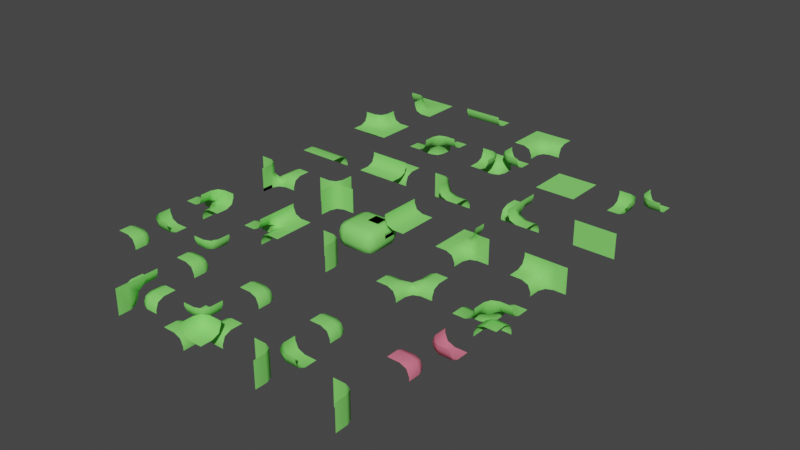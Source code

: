 # Source: chunck-parts.blend  (saved by Blender 2.82.7; exported with 4.5.12 LTS)
import bpy
from mathutils import Matrix  # noqa: F401  (used for matrix-valued properties, if any)

bpy.ops.wm.read_factory_settings(use_empty=True)
scene = bpy.context.scene
scene.name = 'Scene'

# ---- collections
col_collection = bpy.data.collections.new('Collection'); scene.collection.children.link(col_collection)

# ---- materials (node trees are filled in below, after node groups)
mat_green = bpy.data.materials.new('Green')
mat_green.use_transparent_shadow = False
mat_green.diffuse_color = (0.2434, 0.8, 0.1597, 1.0)
mat_red = bpy.data.materials.new('Red')
mat_red.use_transparent_shadow = False
mat_red.diffuse_color = (0.8, 0.1894, 0.2798, 1.0)

# ---- material node trees

# ---- world
world_world = bpy.data.worlds.new('World'); scene.world = world_world
world_world.use_nodes = True; world_world.node_tree.nodes.clear()
_N = world_world.node_tree.nodes; _L = world_world.node_tree.links
n0 = _N.new('ShaderNodeOutputWorld'); n0.name = 'World Output'; n0.location = (300, 300)
n1 = _N.new('ShaderNodeBackground'); n1.name = 'Background'; n1.location = (10, 300)
n1.inputs[0].default_value = (0.05088, 0.05088, 0.05088, 1.0)
_L.new(n1.outputs[0], n0.inputs[0])
n0.is_active_output = True
world_world.color = (0.05088, 0.05088, 0.05088)
world_world.use_sun_shadow = False
world_world.sun_shadow_jitter_overblur = 0.0

# ---- meshes
me_cube = bpy.data.meshes.new('Cube')
me_cube.from_pydata([(-0.35, 0.0, -0.35), (0.0, -0.35, -0.35), (0.35, -0.35, 0.0), (0.35, 0.0, 0.35), (0.0, -0.35, 0.35), (-0.35, -0.35, 0.0), (-0.1025, -0.1025, -0.35), (-4.433e-09, -0.1179, 4.872e-09), (0.1025, -0.35, -0.1025), (0.35, -0.1025, 0.1025), (0.1025, -0.1025, 0.35), (-0.1025, -0.35, 0.1025), (-0.35, -0.1025, -0.1025), (-0.8, -0.35, 0.0), (-0.8, -0.1025, -0.1025), (-0.8, 0.0, -0.35), (0.8, 0.0, 0.35), (0.8, -0.1025, 0.1025), (0.8, -0.35, 0.0), (0.35, -0.8, 0.0), (0.1025, -0.8, -0.1025), (0.0, -0.8, -0.35), (0.8, -0.8, 0.0), (-0.35, -0.8, 0.0), (-0.1025, -0.8, 0.1025), (0.0, -0.8, 0.35), (-0.8, -0.8, 0.0), (0.35, 0.0, 0.48), (0.1025, -0.1025, 0.48), (0.0, -0.35, 0.48), (0.8, 0.0, 0.48), (0.0, -0.8, 0.48), (0.0, -0.35, -0.48), (-0.1025, -0.1025, -0.48), (-0.35, 0.0, -0.48), (-0.8, 0.0, -0.48), (0.0, -0.8, -0.48)], [], [(0, 12, 7, 6), (1, 6, 7, 8), (2, 8, 7, 9), (3, 9, 7, 10), (4, 10, 7, 11), (5, 11, 7, 12), (23, 24, 11, 5), (24, 25, 4, 11), (16, 17, 9, 3), (17, 18, 2, 9), (32, 33, 6, 1), (33, 34, 0, 6), (19, 20, 8, 2), (20, 21, 1, 8), (12, 0, 15, 14), (5, 12, 14, 13), (27, 30, 16, 3), (18, 22, 19, 2), (29, 4, 25, 31), (13, 26, 23, 5), (10, 4, 29, 28), (3, 10, 28, 27), (1, 21, 36, 32), (0, 34, 35, 15)])
me_cube.polygons.foreach_set('use_smooth', [True] * 24)
_uv = me_cube.uv_layers.new(name='UVMap')
_uv.uv.foreach_set('vector', [0.3203, 0.5, 0.3203, 0.5, 0.375, 0.5031, 0.375, 0.5, 0.375, 0.5, 0.375, 0.5, 0.375, 0.5031, 0.375, 0.5, 0.375, 0.5, 0.375, 0.5, 0.375, 0.5031, 0.375, 0.5, 0.4661, 0.5, 0.375, 0.5, 0.375, 0.5031, 0.4661, 0.5, 0.4661, 0.5547, 0.4661, 0.5, 0.375, 0.5031, 0.375, 0.5547, 0.3203, 0.5547, 0.375, 0.5547, 0.375, 0.5031, 0.3203, 0.5, 0.3203, 0.625, 0.375, 0.625, 0.375, 0.5547, 0.3203, 0.5547, 0.375, 0.625, 0.4661, 0.625, 0.4661, 0.5547, 0.375, 0.5547, 0.4661, 0.5, 0.375, 0.5, 0.375, 0.5, 0.4661, 0.5, 0.375, 0.5, 0.375, 0.5, 0.375, 0.5, 0.375, 0.5, 0.375, 0.5, 0.375, 0.5, 0.375, 0.5, 0.375, 0.5, 0.375, 0.5, 0.3203, 0.5, 0.3203, 0.5, 0.375, 0.5, 0.375, 0.5, 0.375, 0.5, 0.375, 0.5, 0.375, 0.5, 0.375, 0.5, 0.375, 0.5, 0.375, 0.5, 0.375, 0.5, 0.3203, 0.5, 0.3203, 0.5, 0.25, 0.5, 0.25, 0.5, 0.3203, 0.5547, 0.3203, 0.5, 0.25, 0.5, 0.25, 0.5547, 0.5, 0.5, 0.5, 0.5, 0.4661, 0.5, 0.4661, 0.5, 0.375, 0.5, 0.375, 0.5, 0.375, 0.5, 0.375, 0.5, 0.5, 0.5547, 0.4661, 0.5547, 0.4661, 0.625, 0.5, 0.625, 0.25, 0.5547, 0.25, 0.625, 0.3203, 0.625, 0.3203, 0.5547, 0.4661, 0.5, 0.4661, 0.5547, 0.5, 0.5547, 0.5, 0.5, 0.4661, 0.5, 0.4661, 0.5, 0.5, 0.5, 0.5, 0.5, 0.375, 0.5, 0.375, 0.5, 0.375, 0.5, 0.375, 0.5, 0.3203, 0.5, 0.3203, 0.5, 0.25, 0.5, 0.25, 0.5])
me_cube.materials.append(mat_green)
me_cube.use_remesh_preserve_volume = False
me_cube.use_remesh_preserve_attributes = False
me_cube.use_mirror_vertex_groups = False
me_cube.update()
me_plane = bpy.data.meshes.new('Plane')
me_plane.from_pydata([(-0.8, -0.8, 0.0), (0.8, -0.8, 0.0), (-0.8, 0.8, 0.0), (0.8, 0.8, 0.0)], [], [(0, 1, 3, 2)])
_uv = me_plane.uv_layers.new(name='UVMap')
_uv.uv.foreach_set('vector', [0.0, 0.0, 1.0, 0.0, 1.0, 1.0, 0.0, 1.0])
me_plane.materials.append(mat_green)
me_plane.use_remesh_fix_poles = True
me_plane.use_remesh_preserve_attributes = False
me_plane.use_mirror_vertex_groups = False
me_plane.update()
me_cube_004 = bpy.data.meshes.new('Cube.004')
me_cube_004.from_pydata([(0.0, -0.35, 0.35), (0.35, -0.35, 0.0), (0.35, 0.35, 0.0), (-0.35, 0.35, 0.0), (-0.35, 0.0, 0.35), (0.1025, -0.35, 0.1025), (2.98e-09, -1.782e-09, 0.0755), (0.35, 0.0, 0.0), (0.0, 0.35, 0.0), (-0.35, 0.1025, 0.1025), (-0.1025, -0.1025, 0.35), (-0.8, 0.0, 0.35), (-0.8, 0.1025, 0.1025), (-0.8, 0.35, 0.0), (0.8, 0.8, 0.0), (-0.8, 0.8, 0.0), (0.0, -0.8, 0.35), (0.1025, -0.8, 0.1025), (0.35, -0.8, 0.0), (0.8, -0.8, 0.0), (-0.35, 0.0, 0.48), (-0.1025, -0.1025, 0.48), (0.0, -0.35, 0.48), (-0.8, 0.0, 0.48), (0.0, -0.8, 0.48)], [], [(0, 5, 6, 10), (1, 7, 6, 5), (2, 8, 6, 7), (3, 9, 6, 8), (4, 10, 6, 9), (11, 4, 9, 12), (12, 9, 3, 13), (14, 2, 7), (14, 7, 1), (14, 3, 8), (14, 8, 2), (13, 3, 14, 15), (1, 18, 19, 14), (5, 17, 18, 1), (0, 16, 17, 5), (4, 11, 23, 20), (16, 0, 22, 24), (10, 21, 22, 0), (4, 20, 21, 10)])
me_cube_004.polygons.foreach_set('use_smooth', [True] * 19)
_uv = me_cube_004.uv_layers.new(name='UVMap')
_uv.uv.foreach_set('vector', [0.625, 0.5547, 0.625, 0.5547, 0.625, 0.5, 0.625, 0.5, 0.625, 0.5547, 0.625, 0.5, 0.625, 0.5, 0.625, 0.5547, 0.625, 0.5, 0.625, 0.5, 0.625, 0.5, 0.625, 0.5, 0.6797, 0.5, 0.6797, 0.5, 0.625, 0.5, 0.625, 0.5, 0.6797, 0.5, 0.625, 0.5, 0.625, 0.5, 0.6797, 0.5, 0.75, 0.5, 0.6797, 0.5, 0.6797, 0.5, 0.75, 0.5, 0.75, 0.5, 0.6797, 0.5, 0.6797, 0.5, 0.75, 0.5, 0.625, 0.5, 0.625, 0.5, 0.625, 0.5, 0.625, 0.5, 0.625, 0.5, 0.625, 0.5547, 0.6797, 0.5, 0.6797, 0.5, 0.625, 0.5, 0.625, 0.5, 0.625, 0.5, 0.625, 0.5, 0.75, 0.5, 0.6797, 0.5, 0.6797, 0.5, 0.75, 0.5, 0.625, 0.5547, 0.625, 0.625, 0.625, 0.625, 0.625, 0.5547, 0.625, 0.5547, 0.625, 0.625, 0.625, 0.625, 0.625, 0.5547, 0.625, 0.5547, 0.625, 0.625, 0.625, 0.625, 0.625, 0.5547, 0.6797, 0.5, 0.75, 0.5, 0.75, 0.5, 0.6797, 0.5, 0.625, 0.625, 0.625, 0.5547, 0.625, 0.5547, 0.625, 0.625, 0.625, 0.5, 0.625, 0.5, 0.625, 0.5547, 0.625, 0.5547, 0.6797, 0.5, 0.6797, 0.5, 0.625, 0.5, 0.625, 0.5])
me_cube_004.materials.append(mat_green)
me_cube_004.use_remesh_preserve_volume = False
me_cube_004.use_remesh_preserve_attributes = False
me_cube_004.use_mirror_vertex_groups = False
me_cube_004.update()
me_cube_005 = bpy.data.meshes.new('Cube.005')
me_cube_005.from_pydata([(0.0, -0.35, -0.35), (-0.35, 0.0, -0.35), (-0.35, -0.35, 0.0), (-0.1025, -0.1025, -0.35), (-0.1479, -0.1479, -0.1479), (-0.35, -0.1025, -0.1025), (-0.1025, -0.35, -0.1025), (-0.8, -0.35, 0.0), (-0.8, -0.1025, -0.1025), (-0.8, 0.0, -0.35), (-0.35, -0.8, 0.0), (-0.1025, -0.8, -0.1025), (0.0, -0.8, -0.35), (-0.8, -0.8, 0.0), (-0.35, 0.0, -0.48), (-0.1025, -0.1025, -0.48), (0.0, -0.35, -0.48), (-0.8, 0.0, -0.48), (0.0, -0.8, -0.48)], [], [(0, 3, 4, 6), (1, 5, 4, 3), (2, 6, 4, 5), (7, 2, 5, 8), (8, 5, 1, 9), (14, 1, 3, 15), (15, 3, 0, 16), (14, 17, 9, 1), (2, 7, 13, 10), (6, 11, 12, 0), (2, 10, 11, 6), (0, 12, 18, 16)])
me_cube_005.polygons.foreach_set('use_smooth', [True] * 12)
_uv = me_cube_005.uv_layers.new(name='UVMap')
_uv.uv.foreach_set('vector', [0.5339, 0.5547, 0.5339, 0.5, 0.6199, 0.5077, 0.625, 0.5547, 0.5456, 0.5, 0.6797, 0.5, 0.6199, 0.5077, 0.5339, 0.5, 0.6797, 0.5547, 0.625, 0.5547, 0.6199, 0.5077, 0.6797, 0.5, 0.75, 0.5547, 0.6797, 0.5547, 0.6797, 0.5, 0.75, 0.5, 0.75, 0.5, 0.6797, 0.5, 0.5456, 0.5, 0.5677, 0.5, 0.5, 0.5, 0.5456, 0.5, 0.5339, 0.5, 0.5, 0.5, 0.5, 0.5, 0.5339, 0.5, 0.5339, 0.5547, 0.5, 0.5547, 0.5, 0.5, 0.5, 0.5, 0.5677, 0.5, 0.5456, 0.5, 0.6797, 0.5547, 0.75, 0.5547, 0.75, 0.625, 0.6797, 0.625, 0.625, 0.5547, 0.625, 0.625, 0.5339, 0.625, 0.5339, 0.5547, 0.6797, 0.5547, 0.6797, 0.625, 0.625, 0.625, 0.625, 0.5547, 0.5339, 0.5547, 0.5339, 0.625, 0.5, 0.625, 0.5, 0.5547])
me_cube_005.materials.append(mat_green)
me_cube_005.use_remesh_preserve_volume = False
me_cube_005.use_remesh_preserve_attributes = False
me_cube_005.use_mirror_vertex_groups = False
me_cube_005.update()
me_cube_001 = bpy.data.meshes.new('Cube.001')
me_cube_001.from_pydata([(0.8, 0.0, 0.35), (0.8, 0.1025, 0.1025), (0.8, 0.35, 0.0), (-0.8, 0.0, 0.35), (-0.8, 0.1025, 0.1025), (-0.8, 0.35, 0.0), (0.8, 0.8, 0.0), (-0.8, 0.8, 0.0), (0.8, 0.0, 0.48), (-0.8, 0.0, 0.48)], [], [(4, 1, 2, 5), (0, 1, 4, 3), (5, 2, 6, 7), (8, 0, 3, 9)])
me_cube_001.polygons.foreach_set('use_smooth', [True] * 4)
_uv = me_cube_001.uv_layers.new(name='UVMap')
_uv.uv.foreach_set('vector', [0.75, 0.5, 0.625, 0.5, 0.625, 0.5, 0.75, 0.5, 0.625, 0.5, 0.625, 0.5, 0.75, 0.5, 0.75, 0.5, 0.75, 0.5, 0.625, 0.5, 0.625, 0.5, 0.75, 0.5, 0.625, 0.5, 0.625, 0.5, 0.75, 0.5, 0.75, 0.5])
me_cube_001.materials.append(mat_green)
me_cube_001.use_remesh_preserve_volume = False
me_cube_001.use_remesh_preserve_attributes = False
me_cube_001.use_mirror_vertex_groups = False
me_cube_001.update()
me_cube_002 = bpy.data.meshes.new('Cube.002')
me_cube_002.from_pydata([(0.8, 0.0, 0.48), (0.8, 0.0, -0.48), (-0.8, 0.0, 0.48), (-0.8, 0.0, -0.48)], [], [(1, 3, 2, 0)])
_uv = me_cube_002.uv_layers.new(name='UVMap')
_uv.uv.foreach_set('vector', [0.0, 0.0, 0.0, 0.0, 0.0, 0.0, 0.0, 0.0])
me_cube_002.materials.append(mat_green)
me_cube_002.use_remesh_preserve_volume = False
me_cube_002.use_remesh_preserve_attributes = False
me_cube_002.use_mirror_vertex_groups = False
me_cube_002.update()
me_cube_009 = bpy.data.meshes.new('Cube.009')
me_cube_009.from_pydata([(0.0, -0.35, -0.35), (0.35, 0.0, -0.35), (0.35, 0.0, 0.35), (0.0, 0.35, 0.35), (-0.35, 0.35, 0.0), (-0.35, -0.35, 0.0), (0.1025, -0.1025, -0.35), (-1.163e-10, 4.317e-09, 7.8e-09), (0.35, 0.0, 1.49e-08), (0.1025, 0.1025, 0.35), (-0.1025, 0.35, 0.1025), (-0.35, 0.0, 0.0), (-0.1025, -0.35, -0.1025), (-0.8, -0.35, 0.0), (-0.8, 0.0, 0.0), (-0.8, 0.35, 0.0), (0.8, 0.0, 0.35), (0.8, 0.0, 0.0), (0.8, 0.0, -0.35), (0.0, 0.8, 0.35), (-0.1025, 0.8, 0.1025), (-0.35, 0.8, 0.0), (-0.8, 0.8, 0.0), (-0.35, -0.8, 0.0), (-0.1025, -0.8, -0.1025), (0.0, -0.8, -0.35), (-0.8, -0.8, 0.0), (0.0, 0.35, 0.48), (0.1025, 0.1025, 0.48), (0.35, 0.0, 0.48), (0.8, 0.0, 0.48), (0.0, 0.8, 0.48), (0.35, 0.0, -0.48), (0.1025, -0.1025, -0.48), (0.0, -0.35, -0.48), (0.8, 0.0, -0.48), (0.0, -0.8, -0.48)], [], [(0, 6, 7, 12), (1, 8, 7, 6), (2, 9, 7, 8), (3, 10, 7, 9), (4, 11, 7, 10), (5, 12, 7, 11), (13, 5, 11, 14), (14, 11, 4, 15), (32, 1, 6, 33), (33, 6, 0, 34), (16, 2, 8, 17), (17, 8, 1, 18), (27, 3, 9, 28), (28, 9, 2, 29), (10, 20, 21, 4), (3, 19, 20, 10), (15, 4, 21, 22), (5, 13, 26, 23), (12, 24, 25, 0), (5, 23, 24, 12), (2, 16, 30, 29), (19, 3, 27, 31), (0, 25, 36, 34), (1, 32, 35, 18)])
me_cube_009.polygons.foreach_set('use_smooth', [True] * 24)
_uv = me_cube_009.uv_layers.new(name='UVMap')
_uv.uv.foreach_set('vector', [0.5339, 0.5547, 0.5339, 0.5, 0.625, 0.5, 0.625, 0.5547, 0.5339, 0.5, 0.625, 0.5, 0.625, 0.5, 0.5339, 0.5, 0.625, 0.5, 0.625, 0.5, 0.625, 0.5, 0.625, 0.5, 0.625, 0.5, 0.625, 0.5, 0.625, 0.5, 0.625, 0.5, 0.6797, 0.5, 0.6797, 0.5, 0.625, 0.5, 0.625, 0.5, 0.6797, 0.5547, 0.625, 0.5547, 0.625, 0.5, 0.6797, 0.5, 0.75, 0.5547, 0.6797, 0.5547, 0.6797, 0.5, 0.75, 0.5, 0.75, 0.5, 0.6797, 0.5, 0.6797, 0.5, 0.75, 0.5, 0.5, 0.5, 0.5339, 0.5, 0.5339, 0.5, 0.5, 0.5, 0.5, 0.5, 0.5339, 0.5, 0.5339, 0.5547, 0.5, 0.5547, 0.625, 0.5, 0.625, 0.5, 0.625, 0.5, 0.625, 0.5, 0.625, 0.5, 0.625, 0.5, 0.5339, 0.5, 0.5339, 0.5, 0.625, 0.5, 0.625, 0.5, 0.625, 0.5, 0.625, 0.5, 0.625, 0.5, 0.625, 0.5, 0.625, 0.5, 0.625, 0.5, 0.625, 0.5, 0.625, 0.5, 0.6797, 0.5, 0.6797, 0.5, 0.625, 0.5, 0.625, 0.5, 0.625, 0.5, 0.625, 0.5, 0.75, 0.5, 0.6797, 0.5, 0.6797, 0.5, 0.75, 0.5, 0.6797, 0.5547, 0.75, 0.5547, 0.75, 0.625, 0.6797, 0.625, 0.625, 0.5547, 0.625, 0.625, 0.5339, 0.625, 0.5339, 0.5547, 0.6797, 0.5547, 0.6797, 0.625, 0.625, 0.625, 0.625, 0.5547, 0.625, 0.5, 0.625, 0.5, 0.625, 0.5, 0.625, 0.5, 0.625, 0.5, 0.625, 0.5, 0.625, 0.5, 0.625, 0.5, 0.5339, 0.5547, 0.5339, 0.625, 0.5, 0.625, 0.5, 0.5547, 0.5339, 0.5, 0.5, 0.5, 0.5, 0.5, 0.5339, 0.5])
me_cube_009.materials.append(mat_green)
me_cube_009.use_remesh_preserve_volume = False
me_cube_009.use_remesh_preserve_attributes = False
me_cube_009.use_mirror_vertex_groups = False
me_cube_009.update()
me_cube_010 = bpy.data.meshes.new('Cube.010')
me_cube_010.from_pydata([(0.0, -0.35, 0.35), (0.35, 0.0, 0.35), (0.35, 0.35, 0.0), (0.0, 0.35, -0.35), (-0.35, 0.0, -0.35), (-0.35, -0.35, 0.0), (0.1025, -0.1025, 0.35), (-1.163e-10, -4.433e-09, -6.325e-09), (0.35, 0.1025, 0.1025), (0.1025, 0.35, -0.1025), (-0.1025, 0.1025, -0.35), (-0.35, -0.1025, -0.1025), (-0.1025, -0.35, 0.1025), (0.35, 0.8, 0.0), (0.1025, 0.8, -0.1025), (0.0, 0.8, -0.35), (-0.35, -0.8, 0.0), (-0.1025, -0.8, 0.1025), (0.0, -0.8, 0.35), (0.8, 0.0, 0.35), (0.8, 0.1025, 0.1025), (0.8, 0.35, 0.0), (0.8, 0.8, 0.0), (-0.8, -0.35, 0.0), (-0.8, -0.1025, -0.1025), (-0.8, 0.0, -0.35), (-0.8, -0.8, 0.0), (-0.35, 0.0, -0.48), (-0.1025, 0.1025, -0.48), (0.0, 0.35, -0.48), (0.0, 0.8, -0.48), (-0.8, 0.0, -0.48), (0.0, -0.35, 0.48), (0.1025, -0.1025, 0.48), (0.35, 0.0, 0.48), (0.0, -0.8, 0.48), (0.8, 0.0, 0.48)], [], [(0, 6, 7, 12), (1, 8, 7, 6), (2, 9, 7, 8), (3, 10, 7, 9), (4, 11, 7, 10), (5, 12, 7, 11), (23, 5, 11, 24), (24, 11, 4, 25), (27, 4, 10, 28), (28, 10, 3, 29), (9, 14, 15, 3), (2, 13, 14, 9), (29, 3, 15, 30), (12, 17, 18, 0), (5, 16, 17, 12), (2, 21, 22, 13), (8, 20, 21, 2), (1, 19, 20, 8), (5, 23, 26, 16), (27, 31, 25, 4), (0, 18, 35, 32), (6, 33, 34, 1), (0, 32, 33, 6), (19, 1, 34, 36)])
me_cube_010.polygons.foreach_set('use_smooth', [True] * 24)
_uv = me_cube_010.uv_layers.new(name='UVMap')
_uv.uv.foreach_set('vector', [0.625, 0.5547, 0.625, 0.5, 0.625, 0.5, 0.625, 0.5547, 0.625, 0.5, 0.625, 0.5, 0.625, 0.5, 0.625, 0.5, 0.625, 0.5, 0.625, 0.5, 0.625, 0.5, 0.625, 0.5, 0.5339, 0.5, 0.5339, 0.5, 0.625, 0.5, 0.625, 0.5, 0.5456, 0.5, 0.6797, 0.5, 0.625, 0.5, 0.5339, 0.5, 0.6797, 0.5547, 0.625, 0.5547, 0.625, 0.5, 0.6797, 0.5, 0.75, 0.5547, 0.6797, 0.5547, 0.6797, 0.5, 0.75, 0.5, 0.75, 0.5, 0.6797, 0.5, 0.5456, 0.5, 0.5677, 0.5, 0.5, 0.5, 0.5456, 0.5, 0.5339, 0.5, 0.5, 0.5, 0.5, 0.5, 0.5339, 0.5, 0.5339, 0.5, 0.5, 0.5, 0.625, 0.5, 0.625, 0.5, 0.5339, 0.5, 0.5339, 0.5, 0.625, 0.5, 0.625, 0.5, 0.625, 0.5, 0.625, 0.5, 0.5, 0.5, 0.5339, 0.5, 0.5339, 0.5, 0.5, 0.5, 0.625, 0.5547, 0.625, 0.625, 0.625, 0.625, 0.625, 0.5547, 0.6797, 0.5547, 0.6797, 0.625, 0.625, 0.625, 0.625, 0.5547, 0.625, 0.5, 0.625, 0.5, 0.625, 0.5, 0.625, 0.5, 0.625, 0.5, 0.625, 0.5, 0.625, 0.5, 0.625, 0.5, 0.625, 0.5, 0.625, 0.5, 0.625, 0.5, 0.625, 0.5, 0.6797, 0.5547, 0.75, 0.5547, 0.75, 0.625, 0.6797, 0.625, 0.5, 0.5, 0.5, 0.5, 0.5677, 0.5, 0.5456, 0.5, 0.625, 0.5547, 0.625, 0.625, 0.625, 0.625, 0.625, 0.5547, 0.625, 0.5, 0.625, 0.5, 0.625, 0.5, 0.625, 0.5, 0.625, 0.5547, 0.625, 0.5547, 0.625, 0.5, 0.625, 0.5, 0.625, 0.5, 0.625, 0.5, 0.625, 0.5, 0.625, 0.5])
me_cube_010.materials.append(mat_green)
me_cube_010.use_remesh_preserve_volume = False
me_cube_010.use_remesh_preserve_attributes = False
me_cube_010.use_mirror_vertex_groups = False
me_cube_010.update()
me_cube_012 = bpy.data.meshes.new('Cube.012')
me_cube_012.from_pydata([(0.0, -0.35, 0.35), (0.35, -0.35, 0.0), (0.35, 0.0, -0.35), (-0.35, 0.0, -0.35), (-0.35, 0.0, 0.35), (0.1025, -0.35, 0.1025), (2.98e-09, -0.0755, 3.725e-09), (0.35, -0.1025, -0.1025), (0.0, 0.0, -0.35), (-0.35, 0.0, 1.49e-08), (-0.1025, -0.1025, 0.35), (0.0, -0.8, 0.35), (0.1025, -0.8, 0.1025), (0.35, -0.8, 0.0), (-0.35, 0.0, 0.48), (-0.1025, -0.1025, 0.48), (0.0, -0.35, 0.48), (0.0, -0.8, 0.48), (-0.8, 0.0, -0.4807), (0.8, -0.35, 0.0), (0.8, -0.1025, -0.1025), (0.8, 0.0, -0.35), (0.8, -0.8, 0.0), (0.8, 0.0, -0.4807), (-0.8, 0.0, 0.48)], [], [(0, 5, 6, 10), (1, 7, 6, 5), (2, 8, 6, 7), (3, 9, 6, 8), (4, 10, 6, 9), (18, 4, 9), (18, 9, 3), (18, 3, 8), (18, 8, 2), (5, 12, 13, 1), (0, 11, 12, 5), (11, 0, 16, 17), (10, 15, 16, 0), (4, 14, 15, 10), (1, 13, 22, 19), (7, 20, 21, 2), (1, 19, 20, 7), (18, 2, 21, 23), (4, 18, 24, 14)])
me_cube_012.polygons.foreach_set('use_smooth', [True] * 19)
_uv = me_cube_012.uv_layers.new(name='UVMap')
_uv.uv.foreach_set('vector', [0.625, 0.5547, 0.625, 0.5547, 0.625, 0.5024, 0.625, 0.5, 0.625, 0.5547, 0.625, 0.5, 0.625, 0.5024, 0.625, 0.5547, 0.5339, 0.5, 0.5339, 0.5, 0.625, 0.5024, 0.625, 0.5, 0.5456, 0.5, 0.6797, 0.5, 0.625, 0.5024, 0.5339, 0.5, 0.6797, 0.5, 0.625, 0.5, 0.625, 0.5024, 0.6797, 0.5, 0.75, 0.5, 0.6797, 0.5, 0.6797, 0.5, 0.75, 0.5, 0.6797, 0.5, 0.5456, 0.5, 0.4997, 0.5, 0.5456, 0.5, 0.5339, 0.5, 0.4998, 0.5, 0.5339, 0.5, 0.5339, 0.5, 0.625, 0.5547, 0.625, 0.625, 0.625, 0.625, 0.625, 0.5547, 0.625, 0.5547, 0.625, 0.625, 0.625, 0.625, 0.625, 0.5547, 0.625, 0.625, 0.625, 0.5547, 0.625, 0.5547, 0.625, 0.625, 0.625, 0.5, 0.625, 0.5, 0.625, 0.5547, 0.625, 0.5547, 0.6797, 0.5, 0.6797, 0.5, 0.625, 0.5, 0.625, 0.5, 0.625, 0.5547, 0.625, 0.625, 0.625, 0.625, 0.625, 0.5547, 0.625, 0.5, 0.625, 0.5, 0.5339, 0.5, 0.5339, 0.5, 0.625, 0.5547, 0.625, 0.5547, 0.625, 0.5, 0.625, 0.5, 0.4998, 0.5, 0.5339, 0.5, 0.5339, 0.5, 0.4998, 0.5, 0.6797, 0.5, 0.75, 0.5, 0.75, 0.5, 0.6797, 0.5])
me_cube_012.materials.append(mat_green)
me_cube_012.use_remesh_preserve_volume = False
me_cube_012.use_remesh_preserve_attributes = False
me_cube_012.use_mirror_vertex_groups = False
me_cube_012.update()
me_cube_017 = bpy.data.meshes.new('Cube.017')
me_cube_017.from_pydata([(-0.35, 0.0, 0.48), (-0.1025, -0.1025, 0.48), (0.0, -0.35, 0.48), (-0.8, 0.0, 0.48), (-0.35, 0.0, -0.48), (-0.1025, -0.1025, -0.48), (0.0, -0.35, -0.48), (-0.8, 0.0, -0.48), (0.0, -0.8, 0.48), (0.0, -0.8, -0.48)], [], [(1, 2, 6, 5), (4, 0, 1, 5), (7, 3, 0, 4), (9, 6, 2, 8)])
me_cube_017.polygons.foreach_set('use_smooth', [True] * 4)
_uv = me_cube_017.uv_layers.new(name='UVMap')
_uv.uv.foreach_set('vector', [0.625, 0.5, 0.625, 0.5547, 0.5, 0.5547, 0.5, 0.5, 0.5, 0.5, 0.6797, 0.5, 0.625, 0.5, 0.5, 0.5, 0.5, 0.5, 0.75, 0.5, 0.6797, 0.5, 0.5, 0.5, 0.5, 0.625, 0.5, 0.5547, 0.625, 0.5547, 0.625, 0.625])
me_cube_017.materials.append(mat_green)
me_cube_017.use_remesh_preserve_volume = False
me_cube_017.use_remesh_preserve_attributes = False
me_cube_017.use_mirror_vertex_groups = False
me_cube_017.update()
me_cube_019 = bpy.data.meshes.new('Cube.019')
me_cube_019.from_pydata([(-0.35, 0.0, 0.48), (-0.1025, -0.1025, 0.48), (0.0, -0.35, 0.48), (-0.8, 0.0, 0.48), (0.0, -0.8, 0.48), (0.0, -0.8, -0.48), (-3.06e-08, 0.35, -0.35), (0.1025, 0.1025, -0.35), (0.1479, 0.1479, -0.1479), (0.1025, 0.35, -0.1025), (0.8, 0.35, 0.0), (0.35, 0.8, 0.0), (0.1025, 0.8, -0.1025), (0.8, 0.8, 0.0), (0.35, 3.06e-08, -0.48), (0.1025, 0.1025, -0.48), (-3.06e-08, 0.35, -0.48), (-6.994e-08, 0.8, -0.48), (0.35, 0.35, 0.0), (0.35, 0.0, -0.35), (0.0, -0.35, -0.35), (0.035, 0.035, -0.1495), (0.35, 0.1025, -0.1025), (0.1025, -0.1025, -0.35), (0.8, 0.0, -0.35), (0.8, 0.1025, -0.1025), (0.0, -0.8, -0.35), (0.1025, -0.1025, -0.48), (0.0, -0.35, -0.48), (0.8, 0.0, -0.48), (-0.35, -3.06e-08, -0.35), (-0.1025, 0.1025, -0.35), (-0.8, -6.994e-08, -0.35), (-6.994e-08, 0.8, -0.35), (-0.35, -3.06e-08, -0.48), (-0.1025, 0.1025, -0.48), (-0.8, -6.994e-08, -0.48), (-0.35, 0.0, -0.0007503), (-0.8, 0.0, -0.0007504), (-0.1034, -0.1034, 0.04075), (0.0, -0.35, -0.0007504), (0.0, -0.8, -0.0007504)], [], [(37, 39, 21, 31), (37, 0, 1, 39), (38, 3, 0, 37), (41, 40, 2, 4), (6, 7, 8, 9), (19, 22, 8, 7), (18, 9, 8, 22), (10, 18, 22, 25), (14, 19, 7, 15), (15, 7, 6, 16), (14, 29, 24, 19), (18, 10, 13, 11), (9, 12, 33, 6), (18, 11, 12, 9), (6, 33, 17, 16), (6, 31, 21, 9), (18, 9, 21, 22), (19, 22, 21, 23), (40, 20, 23), (24, 25, 22, 19), (31, 30, 37), (23, 20, 28, 27), (19, 23, 27, 14), (26, 5, 28, 20), (30, 34, 36, 32), (31, 6, 16, 35), (30, 31, 35, 34), (5, 28, 40, 41), (30, 32, 38, 37), (39, 40, 23, 21), (1, 2, 40, 39)])
me_cube_019.polygons.foreach_set('use_smooth', [True] * 31)
_uv = me_cube_019.uv_layers.new(name='UVMap')
_uv.uv.foreach_set('vector', [0.5897, 0.5, 0.5624, 0.5, 0.375, 0.5, 0.375, 0.5, 0.5897, 0.5, 0.6797, 0.5, 0.625, 0.5, 0.5624, 0.5, 0.6248, 0.5, 0.75, 0.5, 0.6797, 0.5, 0.5897, 0.5, 0.5624, 0.625, 0.5624, 0.5547, 0.625, 0.5547, 0.625, 0.625, 0.5339, 0.5547, 0.5339, 0.5, 0.6199, 0.5077, 0.625, 0.5547, 0.5456, 0.5, 0.6797, 0.5, 0.6199, 0.5077, 0.5339, 0.5, 0.6797, 0.5547, 0.625, 0.5547, 0.6199, 0.5077, 0.6797, 0.5, 0.75, 0.5547, 0.6797, 0.5547, 0.6797, 0.5, 0.75, 0.5, 0.5, 0.5, 0.5456, 0.5, 0.5339, 0.5, 0.5, 0.5, 0.5, 0.5, 0.5339, 0.5, 0.5339, 0.5547, 0.5, 0.5547, 0.5, 0.5, 0.5, 0.5, 0.5677, 0.5, 0.5456, 0.5, 0.6797, 0.5547, 0.75, 0.5547, 0.75, 0.625, 0.6797, 0.625, 0.625, 0.5547, 0.625, 0.625, 0.5339, 0.625, 0.5339, 0.5547, 0.6797, 0.5547, 0.6797, 0.625, 0.625, 0.625, 0.625, 0.5547, 0.5339, 0.5547, 0.5339, 0.625, 0.5, 0.625, 0.5, 0.5547, 0.375, 0.5, 0.375, 0.5, 0.375, 0.5, 0.375, 0.5, 0.375, 0.5, 0.375, 0.5, 0.375, 0.5, 0.375, 0.5, 0.375, 0.5, 0.375, 0.5, 0.375, 0.5, 0.375, 0.5, 0.5624, 0.5547, 0.375, 0.5547, 0.375, 0.5, 0.375, 0.5, 0.375, 0.5, 0.375, 0.5, 0.375, 0.5, 0.375, 0.5, 0.375, 0.5, 0.5897, 0.5, 0.375, 0.5, 0.375, 0.5547, 0.375, 0.5547, 0.375, 0.5, 0.375, 0.5, 0.375, 0.5, 0.375, 0.5, 0.375, 0.5, 0.375, 0.625, 0.375, 0.625, 0.375, 0.5547, 0.375, 0.5547, 0.375, 0.5, 0.375, 0.5, 0.375, 0.5, 0.375, 0.5, 0.375, 0.5, 0.375, 0.5547, 0.375, 0.5547, 0.375, 0.5, 0.375, 0.5, 0.375, 0.5, 0.375, 0.5, 0.375, 0.5, 0.5, 0.625, 0.5, 0.5547, 0.5624, 0.5547, 0.5624, 0.625, 0.375, 0.5, 0.375, 0.5, 0.6248, 0.5, 0.5897, 0.5, 0.5624, 0.5, 0.5624, 0.5547, 0.375, 0.5, 0.375, 0.5, 0.625, 0.5, 0.625, 0.5547, 0.5624, 0.5547, 0.5624, 0.5])
me_cube_019.materials.append(mat_green)
me_cube_019.use_remesh_preserve_volume = False
me_cube_019.use_remesh_preserve_attributes = False
me_cube_019.use_mirror_vertex_groups = False
me_cube_019.update()
me_cube_006 = bpy.data.meshes.new('Cube.006')
me_cube_006.from_pydata([(0.35, -0.35, 0.0), (0.35, 0.35, 0.0), (0.0, 0.35, 0.35), (-0.35, 0.0, 0.35), (-0.35, -0.35, 0.0), (0.35, 0.0, 0.0), (0.0, 0.0, 0.0755), (0.1025, 0.35, 0.1025), (-0.1025, 0.1025, 0.35), (-0.35, -0.1025, 0.1025), (0.0, -0.35, 0.0), (-0.35, 0.35, 0.0), (0.0, 0.35, -0.35), (-0.35, 0.0, -0.35), (-0.1025, 0.35, -0.1025), (-0.1479, 0.1479, -0.1479), (-0.1025, 0.1025, -0.35), (-0.35, 0.1025, -0.1025), (-0.8, 0.0, -0.35), (-0.8, 0.1025, -0.1025), (-0.8, 0.35, 0.0), (-0.35, 0.8, 0.0), (-0.1025, 0.8, -0.1025), (0.0, 0.8, -0.35), (-0.8, 0.8, 0.0), (0.0, 0.35, -0.48), (-0.1025, 0.1025, -0.48), (-0.35, 0.0, -0.48), (-0.8, 0.0, -0.48), (0.0, 0.8, -0.48), (-0.8, -0.35, 0.0), (-0.8, -0.1025, 0.1025), (-0.8, 0.0, 0.35), (0.35, 0.8, 0.0), (0.1025, 0.8, 0.1025), (0.0, 0.8, 0.35), (0.8111, -0.35, 0.0), (0.8111, 0.0, 0.0), (0.8111, 0.35, 0.0), (0.8111, 0.8, 0.0), (-0.35, -0.8, 0.0), (0.0, -0.8, 0.0), (0.35, -0.8, 0.0), (-0.8, -0.8, 0.0), (0.8111, -0.8, 0.0), (-0.35, 0.0, 0.48), (-0.1025, 0.1025, 0.48), (0.0, 0.35, 0.48), (-0.8, 0.0, 0.48), (0.0, 0.8, 0.48)], [], [(0, 5, 6, 10), (1, 7, 6, 5), (2, 8, 6, 7), (3, 9, 6, 8), (4, 10, 6, 9), (11, 14, 15, 17), (12, 16, 15, 14), (13, 17, 15, 16), (30, 4, 9, 31), (31, 9, 3, 32), (45, 3, 8, 46), (46, 8, 2, 47), (17, 19, 20, 11), (13, 18, 19, 17), (11, 20, 24, 21), (14, 22, 23, 12), (11, 21, 22, 14), (25, 12, 23, 29), (13, 27, 28, 18), (16, 26, 27, 13), (12, 25, 26, 16), (45, 48, 32, 3), (7, 34, 35, 2), (1, 33, 34, 7), (47, 2, 35, 49), (1, 38, 39, 33), (5, 37, 38, 1), (0, 36, 37, 5), (0, 42, 44, 36), (4, 30, 43, 40), (10, 41, 42, 0), (4, 40, 41, 10)])
me_cube_006.polygons.foreach_set('use_smooth', [True] * 32)
_uv = me_cube_006.uv_layers.new(name='UVMap')
_uv.uv.foreach_set('vector', [0.625, 0.5547, 0.625, 0.5, 0.6211, 0.5, 0.625, 0.5547, 0.625, 0.5, 0.625, 0.5, 0.6211, 0.5, 0.625, 0.5, 0.5339, 0.5, 0.5339, 0.5, 0.6211, 0.5, 0.625, 0.5, 0.5456, 0.5, 0.6797, 0.5, 0.6211, 0.5, 0.5339, 0.5, 0.6797, 0.5547, 0.625, 0.5547, 0.6211, 0.5, 0.6797, 0.5, 0.3203, 0.5, 0.375, 0.5, 0.3801, 0.5, 0.3203, 0.5, 0.4661, 0.5, 0.4661, 0.5, 0.3801, 0.5, 0.375, 0.5, 0.4544, 0.5, 0.3203, 0.5, 0.3801, 0.5, 0.4661, 0.5, 0.748, 0.5547, 0.6797, 0.5547, 0.6797, 0.5, 0.748, 0.5, 0.748, 0.5, 0.6797, 0.5, 0.5456, 0.5, 0.5671, 0.5, 0.5, 0.5, 0.5456, 0.5, 0.5339, 0.5, 0.5, 0.5, 0.5, 0.5, 0.5339, 0.5, 0.5339, 0.5, 0.5, 0.5, 0.3203, 0.5, 0.25, 0.5, 0.25, 0.5, 0.3203, 0.5, 0.4544, 0.5, 0.4323, 0.5, 0.25, 0.5, 0.3203, 0.5, 0.3203, 0.5, 0.25, 0.5, 0.25, 0.5, 0.3203, 0.5, 0.375, 0.5, 0.375, 0.5, 0.4661, 0.5, 0.4661, 0.5, 0.3203, 0.5, 0.3203, 0.5, 0.375, 0.5, 0.375, 0.5, 0.5, 0.5, 0.4661, 0.5, 0.4661, 0.5, 0.5, 0.5, 0.4544, 0.5, 0.5, 0.5, 0.5, 0.5, 0.4323, 0.5, 0.4661, 0.5, 0.5, 0.5, 0.5, 0.5, 0.4544, 0.5, 0.4661, 0.5, 0.5, 0.5, 0.5, 0.5, 0.4661, 0.5, 0.5, 0.5, 0.5, 0.5, 0.5671, 0.5, 0.5456, 0.5, 0.625, 0.5, 0.625, 0.5, 0.5339, 0.5, 0.5339, 0.5, 0.625, 0.5, 0.625, 0.5, 0.625, 0.5, 0.625, 0.5, 0.5, 0.5, 0.5339, 0.5, 0.5339, 0.5, 0.5, 0.5, 0.625, 0.5, 0.625, 0.5, 0.625, 0.5, 0.625, 0.5, 0.625, 0.5, 0.625, 0.5, 0.625, 0.5, 0.625, 0.5, 0.625, 0.5547, 0.625, 0.5547, 0.625, 0.5, 0.625, 0.5, 0.625, 0.5547, 0.625, 0.625, 0.625, 0.625, 0.625, 0.5547, 0.6797, 0.5547, 0.748, 0.5547, 0.748, 0.625, 0.6797, 0.625, 0.625, 0.5547, 0.625, 0.625, 0.625, 0.625, 0.625, 0.5547, 0.6797, 0.5547, 0.6797, 0.625, 0.625, 0.625, 0.625, 0.5547])
me_cube_006.materials.append(mat_green)
me_cube_006.use_remesh_preserve_volume = False
me_cube_006.use_remesh_preserve_attributes = False
me_cube_006.use_mirror_vertex_groups = False
me_cube_006.update()
me_cube_008 = bpy.data.meshes.new('Cube.008')
me_cube_008.from_pydata([(0.0, -0.35, -0.35), (-0.35, 0.0, -0.35), (-0.35, -0.35, 0.0), (-0.1025, -0.1025, -0.35), (-0.1479, -0.1479, -0.1479), (-0.35, -0.1025, -0.1025), (-0.1025, -0.35, -0.1025), (-0.8, -0.35, 0.0), (-0.8, -0.1025, -0.1025), (-0.8, 0.0, -0.35), (-0.35, -0.8, 0.0), (-0.1025, -0.8, -0.1025), (0.0, -0.8, -0.35), (-0.8, -0.8, 0.0), (-0.35, 0.0, -0.48), (-0.1025, -0.1025, -0.48), (0.0, -0.35, -0.48), (-0.8, 0.0, -0.48), (0.0, -0.8, -0.48), (-3.06e-08, 0.35, 0.35), (0.35, 3.06e-08, 0.35), (0.35, 0.35, 0.0), (0.1025, 0.1025, 0.35), (0.1479, 0.1479, 0.1479), (0.35, 0.1025, 0.1025), (0.1025, 0.35, 0.1025), (0.8, 0.35, 0.0), (0.8, 0.1025, 0.1025), (0.8, 6.994e-08, 0.35), (0.35, 0.8, 0.0), (0.1025, 0.8, 0.1025), (-6.994e-08, 0.8, 0.35), (0.8, 0.8, 0.0), (0.35, 3.06e-08, 0.48), (0.1025, 0.1025, 0.48), (-3.06e-08, 0.35, 0.48), (0.8, 6.994e-08, 0.48), (-6.994e-08, 0.8, 0.48)], [], [(0, 3, 4, 6), (1, 5, 4, 3), (2, 6, 4, 5), (7, 2, 5, 8), (8, 5, 1, 9), (14, 1, 3, 15), (15, 3, 0, 16), (14, 17, 9, 1), (2, 7, 13, 10), (6, 11, 12, 0), (2, 10, 11, 6), (0, 12, 18, 16), (19, 25, 23, 22), (20, 22, 23, 24), (21, 24, 23, 25), (26, 27, 24, 21), (27, 28, 20, 24), (33, 34, 22, 20), (34, 35, 19, 22), (33, 20, 28, 36), (21, 29, 32, 26), (25, 19, 31, 30), (21, 25, 30, 29), (19, 35, 37, 31)])
me_cube_008.polygons.foreach_set('use_smooth', [True] * 24)
_uv = me_cube_008.uv_layers.new(name='UVMap')
_uv.uv.foreach_set('vector', [0.5339, 0.5547, 0.5339, 0.5, 0.6199, 0.5077, 0.625, 0.5547, 0.5456, 0.5, 0.6797, 0.5, 0.6199, 0.5077, 0.5339, 0.5, 0.6797, 0.5547, 0.625, 0.5547, 0.6199, 0.5077, 0.6797, 0.5, 0.75, 0.5547, 0.6797, 0.5547, 0.6797, 0.5, 0.75, 0.5, 0.75, 0.5, 0.6797, 0.5, 0.5456, 0.5, 0.5677, 0.5, 0.5, 0.5, 0.5456, 0.5, 0.5339, 0.5, 0.5, 0.5, 0.5, 0.5, 0.5339, 0.5, 0.5339, 0.5547, 0.5, 0.5547, 0.5, 0.5, 0.5, 0.5, 0.5677, 0.5, 0.5456, 0.5, 0.6797, 0.5547, 0.75, 0.5547, 0.75, 0.625, 0.6797, 0.625, 0.625, 0.5547, 0.625, 0.625, 0.5339, 0.625, 0.5339, 0.5547, 0.6797, 0.5547, 0.6797, 0.625, 0.625, 0.625, 0.625, 0.5547, 0.5339, 0.5547, 0.5339, 0.625, 0.5, 0.625, 0.5, 0.5547, 0.5339, 0.5547, 0.625, 0.5547, 0.6199, 0.5077, 0.5339, 0.5, 0.5456, 0.5, 0.5339, 0.5, 0.6199, 0.5077, 0.6797, 0.5, 0.6797, 0.5547, 0.6797, 0.5, 0.6199, 0.5077, 0.625, 0.5547, 0.75, 0.5547, 0.75, 0.5, 0.6797, 0.5, 0.6797, 0.5547, 0.75, 0.5, 0.5677, 0.5, 0.5456, 0.5, 0.6797, 0.5, 0.5, 0.5, 0.5, 0.5, 0.5339, 0.5, 0.5456, 0.5, 0.5, 0.5, 0.5, 0.5547, 0.5339, 0.5547, 0.5339, 0.5, 0.5, 0.5, 0.5456, 0.5, 0.5677, 0.5, 0.5, 0.5, 0.6797, 0.5547, 0.6797, 0.625, 0.75, 0.625, 0.75, 0.5547, 0.625, 0.5547, 0.5339, 0.5547, 0.5339, 0.625, 0.625, 0.625, 0.6797, 0.5547, 0.625, 0.5547, 0.625, 0.625, 0.6797, 0.625, 0.5339, 0.5547, 0.5, 0.5547, 0.5, 0.625, 0.5339, 0.625])
me_cube_008.materials.append(mat_red)
me_cube_008.use_remesh_preserve_volume = False
me_cube_008.use_remesh_preserve_attributes = False
me_cube_008.use_mirror_vertex_groups = False
me_cube_008.update()
me_cube_011 = bpy.data.meshes.new('Cube.011')
me_cube_011.from_pydata([(0.0, -0.35, 0.35), (0.35, -0.35, 0.0), (0.35, 0.0, -0.35), (-0.35, 0.0, -0.35), (-0.35, 0.35, 0.0), (0.0, 0.35, 0.35), (0.1025, -0.35, 0.1025), (2.263e-09, 4.967e-09, 1.242e-09), (0.35, -0.1025, -0.1025), (0.0, 0.0, -0.35), (-0.35, 0.1025, -0.1025), (-0.1025, 0.35, 0.1025), (0.0, 0.0, 0.35), (0.0, -0.8, 0.35), (0.1025, -0.8, 0.1025), (0.35, -0.8, 0.0), (0.0, 0.8, 0.35), (-0.1025, 0.8, 0.1025), (-0.35, 0.8, 0.0), (0.0, 0.35, 0.48), (0.0, 0.0, 0.48), (0.0, -0.35, 0.48), (0.0, -0.8, 0.48), (0.0, 0.8, 0.48), (-0.35, 0.0, -0.48), (0.0, 0.0, -0.48), (0.35, 0.0, -0.48), (-0.8, 0.35, 0.0), (-0.8, 0.1025, -0.1025), (-0.8, 0.0, -0.35), (-0.8, 0.8, 0.0), (-0.8, 0.0, -0.48), (0.8, -0.35, 0.0), (0.8, -0.1025, -0.1025), (0.8, 0.0, -0.35), (0.8, -0.8, 0.0), (0.8, 0.0, -0.48)], [], [(0, 6, 7, 12), (1, 8, 7, 6), (2, 9, 7, 8), (3, 10, 7, 9), (4, 11, 7, 10), (5, 12, 7, 11), (27, 4, 10, 28), (28, 10, 3, 29), (24, 3, 9, 25), (25, 9, 2, 26), (16, 5, 11, 17), (17, 11, 4, 18), (6, 14, 15, 1), (0, 13, 14, 6), (19, 5, 16, 23), (13, 0, 21, 22), (12, 20, 21, 0), (5, 19, 20, 12), (4, 27, 30, 18), (24, 31, 29, 3), (1, 15, 35, 32), (8, 33, 34, 2), (1, 32, 33, 8), (26, 2, 34, 36)])
me_cube_011.polygons.foreach_set('use_smooth', [True] * 24)
_uv = me_cube_011.uv_layers.new(name='UVMap')
_uv.uv.foreach_set('vector', [0.625, 0.5547, 0.625, 0.5547, 0.625, 0.5, 0.625, 0.5, 0.625, 0.5547, 0.625, 0.5, 0.625, 0.5, 0.625, 0.5547, 0.5339, 0.5, 0.5339, 0.5, 0.625, 0.5, 0.625, 0.5, 0.5456, 0.5, 0.6797, 0.5, 0.625, 0.5, 0.5339, 0.5, 0.6797, 0.5, 0.625, 0.5, 0.625, 0.5, 0.6797, 0.5, 0.625, 0.5, 0.625, 0.5, 0.625, 0.5, 0.625, 0.5, 0.75, 0.5, 0.6797, 0.5, 0.6797, 0.5, 0.75, 0.5, 0.75, 0.5, 0.6797, 0.5, 0.5456, 0.5, 0.5677, 0.5, 0.5, 0.5, 0.5456, 0.5, 0.5339, 0.5, 0.5, 0.5, 0.5, 0.5, 0.5339, 0.5, 0.5339, 0.5, 0.5, 0.5, 0.625, 0.5, 0.625, 0.5, 0.625, 0.5, 0.625, 0.5, 0.625, 0.5, 0.625, 0.5, 0.6797, 0.5, 0.6797, 0.5, 0.625, 0.5547, 0.625, 0.625, 0.625, 0.625, 0.625, 0.5547, 0.625, 0.5547, 0.625, 0.625, 0.625, 0.625, 0.625, 0.5547, 0.625, 0.5, 0.625, 0.5, 0.625, 0.5, 0.625, 0.5, 0.625, 0.625, 0.625, 0.5547, 0.625, 0.5547, 0.625, 0.625, 0.625, 0.5, 0.625, 0.5, 0.625, 0.5547, 0.625, 0.5547, 0.625, 0.5, 0.625, 0.5, 0.625, 0.5, 0.625, 0.5, 0.6797, 0.5, 0.75, 0.5, 0.75, 0.5, 0.6797, 0.5, 0.5, 0.5, 0.5, 0.5, 0.5677, 0.5, 0.5456, 0.5, 0.625, 0.5547, 0.625, 0.625, 0.625, 0.625, 0.625, 0.5547, 0.625, 0.5, 0.625, 0.5, 0.5339, 0.5, 0.5339, 0.5, 0.625, 0.5547, 0.625, 0.5547, 0.625, 0.5, 0.625, 0.5, 0.5, 0.5, 0.5339, 0.5, 0.5339, 0.5, 0.5, 0.5])
me_cube_011.materials.append(mat_green)
me_cube_011.use_remesh_preserve_volume = False
me_cube_011.use_remesh_preserve_attributes = False
me_cube_011.use_mirror_vertex_groups = False
me_cube_011.update()
me_cube_018 = bpy.data.meshes.new('Cube.018')
me_cube_018.from_pydata([(0.35, 0.35, 0.0), (0.35, 0.0, -0.35), (0.0, -0.35, -0.35), (-0.35, -0.35, 0.0), (-4.433e-09, -1.163e-10, -0.1179), (0.1025, 0.35, -0.1025), (0.35, 0.1025, -0.1025), (0.1025, -0.1025, -0.35), (-0.1025, -0.35, -0.1025), (-0.35, -0.1025, -0.1025), (-0.8, -0.35, 0.0), (-0.8, -0.1025, -0.1025), (0.8, 0.0, -0.35), (0.8, 0.1025, -0.1025), (0.8, 0.35, 0.0), (-0.35, -0.8, 0.0), (-0.1025, -0.8, -0.1025), (0.0, -0.8, -0.35), (-0.8, -0.8, 0.0), (0.35, 0.8, 0.0), (0.1025, 0.8, -0.1025), (0.8, 0.8, 0.0), (0.35, 0.0, -0.48), (0.1025, -0.1025, -0.48), (0.0, -0.35, -0.48), (0.8, 0.0, -0.48), (0.0, -0.8, -0.48), (-0.35, -3.06e-08, -0.35), (-3.06e-08, 0.35, -0.35), (-0.1025, 0.1025, -0.35), (-0.8, -6.994e-08, -0.35), (-6.994e-08, 0.8, -0.35), (-0.35, -3.06e-08, -0.48), (-0.1025, 0.1025, -0.48), (-3.06e-08, 0.35, -0.48), (-0.8, -6.994e-08, -0.48), (-6.994e-08, 0.8, -0.48)], [], [(27, 9, 4, 29), (28, 29, 4, 5), (0, 5, 4, 6), (1, 6, 4, 7), (2, 7, 4, 8), (3, 8, 4, 9), (15, 16, 8, 3), (16, 17, 2, 8), (12, 13, 6, 1), (13, 14, 0, 6), (19, 20, 5, 0), (20, 31, 28, 5), (9, 27, 30, 11), (3, 9, 11, 10), (10, 18, 15, 3), (14, 21, 19, 0), (1, 22, 25, 12), (7, 2, 24, 23), (1, 7, 23, 22), (17, 26, 24, 2), (27, 32, 35, 30), (29, 28, 34, 33), (27, 29, 33, 32), (31, 36, 34, 28)])
me_cube_018.polygons.foreach_set('use_smooth', [True] * 24)
_uv = me_cube_018.uv_layers.new(name='UVMap')
_uv.uv.foreach_set('vector', [0.3203, 0.5, 0.3203, 0.5, 0.375, 0.5, 0.375, 0.5, 0.375, 0.5, 0.375, 0.5, 0.375, 0.5, 0.375, 0.5, 0.375, 0.5, 0.375, 0.5, 0.375, 0.5, 0.375, 0.5, 0.375, 0.5, 0.375, 0.5, 0.375, 0.5, 0.375, 0.5, 0.375, 0.5547, 0.375, 0.5, 0.375, 0.5, 0.375, 0.5547, 0.3203, 0.5547, 0.375, 0.5547, 0.375, 0.5, 0.3203, 0.5, 0.3203, 0.625, 0.375, 0.625, 0.375, 0.5547, 0.3203, 0.5547, 0.375, 0.625, 0.375, 0.625, 0.375, 0.5547, 0.375, 0.5547, 0.375, 0.5, 0.375, 0.5, 0.375, 0.5, 0.375, 0.5, 0.375, 0.5, 0.375, 0.5, 0.375, 0.5, 0.375, 0.5, 0.375, 0.5, 0.375, 0.5, 0.375, 0.5, 0.375, 0.5, 0.375, 0.5, 0.375, 0.5, 0.375, 0.5, 0.375, 0.5, 0.3203, 0.5, 0.3203, 0.5, 0.25, 0.5, 0.25, 0.5, 0.3203, 0.5547, 0.3203, 0.5, 0.25, 0.5, 0.25, 0.5547, 0.25, 0.5547, 0.25, 0.625, 0.3203, 0.625, 0.3203, 0.5547, 0.375, 0.5, 0.375, 0.5, 0.375, 0.5, 0.375, 0.5, 0.375, 0.5, 0.375, 0.5, 0.375, 0.5, 0.375, 0.5, 0.375, 0.5, 0.375, 0.5547, 0.375, 0.5547, 0.375, 0.5, 0.375, 0.5, 0.375, 0.5, 0.375, 0.5, 0.375, 0.5, 0.375, 0.625, 0.375, 0.625, 0.375, 0.5547, 0.375, 0.5547, 0.375, 0.5, 0.375, 0.5, 0.375, 0.5, 0.375, 0.5, 0.375, 0.5, 0.375, 0.5547, 0.375, 0.5547, 0.375, 0.5, 0.375, 0.5, 0.375, 0.5, 0.375, 0.5, 0.375, 0.5, 0.375, 0.625, 0.375, 0.625, 0.375, 0.5547, 0.375, 0.5547])
me_cube_018.materials.append(mat_green)
me_cube_018.use_remesh_preserve_volume = False
me_cube_018.use_remesh_preserve_attributes = False
me_cube_018.use_mirror_vertex_groups = False
me_cube_018.update()
me_cube_023 = bpy.data.meshes.new('Cube.023')
me_cube_023.from_pydata([(-2.98e-08, -0.35, 0.35), (0.35, -2.98e-08, 0.35), (0.1179, 0.0, 4.872e-09), (0.1025, -0.1025, 0.35), (0.35, 0.1025, 0.1025), (0.35, 0.8, 0.0), (-5.96e-08, -0.8, 0.35), (0.8, 0.35, 0.0), (0.8, 0.1025, 0.1025), (0.8, -5.96e-08, 0.35), (0.8, 0.8, 0.0), (-2.98e-08, -0.35, 0.48), (-5.96e-08, -0.8, 0.48), (0.8, -5.96e-08, 0.48), (-0.35, 0.0, -0.35), (-4.433e-09, -0.1179, 4.872e-09), (-0.1025, -0.35, 0.1025), (-0.35, -0.1025, -0.1025), (-0.8, -0.1025, -0.1025), (-0.1025, -0.8, 0.1025), (-0.8, -0.8, 0.0), (0.35, 0.0, 0.48), (0.1025, -0.1025, 0.48), (0.35, 0.35, 0.0), (-0.35, -0.35, 0.0), (-4.433e-09, -1.163e-10, -0.1179), (0.1025, 0.35, -0.1025), (-0.8, -0.35, 0.0), (-0.35, -0.8, 0.0), (0.1025, 0.8, -0.1025), (-3.06e-08, 0.35, -0.35), (-0.1025, 0.1025, -0.35), (-0.8, -6.994e-08, -0.35), (-6.994e-08, 0.8, -0.35), (-0.35, -3.06e-08, -0.48), (-0.1025, 0.1025, -0.48), (-3.06e-08, 0.35, -0.48), (-0.8, -6.994e-08, -0.48), (-6.994e-08, 0.8, -0.48), (0.35, 2.98e-08, -0.35), (2.98e-08, -0.35, -0.35), (0.35, -0.35, 0.0), (0.1025, -0.1025, -0.35), (0.1479, -0.1479, -0.1479), (0.1025, -0.35, -0.1025), (0.35, -0.1025, -0.1025), (0.35, -0.8, 0.0), (0.1025, -0.8, -0.1025), (5.96e-08, -0.8, -0.35), (0.8, -0.35, 0.0), (0.8, -0.1025, -0.1025), (0.8, 5.96e-08, -0.35), (0.8, -0.8, 0.0), (2.98e-08, -0.35, -0.48), (0.1025, -0.1025, -0.48), (0.35, 2.98e-08, -0.48), (5.96e-08, -0.8, -0.48), (0.8, 5.96e-08, -0.48)], [], [(1, 4, 2, 3), (23, 26, 2, 4), (7, 23, 4, 8), (8, 4, 1, 9), (23, 5, 29, 26), (11, 0, 6, 12), (21, 13, 9, 1), (5, 23, 7, 10), (3, 22, 21, 1), (0, 11, 22, 3), (15, 2, 25), (0, 3, 15, 16), (24, 16, 15, 17), (28, 19, 16, 24), (19, 6, 0, 16), (17, 15, 25), (2, 26, 25), (17, 14, 32, 18), (24, 17, 18, 27), (27, 20, 28, 24), (2, 15, 3), (14, 34, 37, 32), (14, 17, 25, 31), (30, 31, 25, 26), (29, 33, 30, 26), (31, 30, 36, 35), (14, 31, 35, 34), (33, 38, 36, 30), (39, 45, 43, 42), (40, 42, 43, 44), (41, 44, 43, 45), (46, 47, 44, 41), (47, 48, 40, 44), (53, 54, 42, 40), (54, 55, 39, 42), (53, 40, 48, 56), (41, 49, 52, 46), (45, 39, 51, 50), (41, 45, 50, 49), (39, 55, 57, 51)])
me_cube_023.polygons.foreach_set('use_smooth', [True] * 40)
_uv = me_cube_023.uv_layers.new(name='UVMap')
_uv.uv.foreach_set('vector', [0.4661, 0.5547, 0.375, 0.5547, 0.375, 0.5031, 0.4661, 0.5, 0.3203, 0.5547, 0.3203, 0.5, 0.375, 0.5031, 0.375, 0.5547, 0.3203, 0.625, 0.3203, 0.5547, 0.375, 0.5547, 0.375, 0.625, 0.375, 0.625, 0.375, 0.5547, 0.4661, 0.5547, 0.4661, 0.625, 0.3203, 0.5547, 0.25, 0.5547, 0.25, 0.5, 0.3203, 0.5, 0.5, 0.5, 0.4661, 0.5, 0.4661, 0.5, 0.5, 0.5, 0.5, 0.5547, 0.5, 0.625, 0.4661, 0.625, 0.4661, 0.5547, 0.25, 0.5547, 0.3203, 0.5547, 0.3203, 0.625, 0.25, 0.625, 0.4661, 0.5, 0.5, 0.5, 0.5, 0.5547, 0.4661, 0.5547, 0.4661, 0.5, 0.5, 0.5, 0.5, 0.5, 0.4661, 0.5, 0.375, 0.5031, 0.375, 0.5031, 0.375, 0.5, 0.4661, 0.5547, 0.4661, 0.5, 0.375, 0.5031, 0.375, 0.5547, 0.3203, 0.5547, 0.375, 0.5547, 0.375, 0.5031, 0.3203, 0.5, 0.3203, 0.625, 0.375, 0.625, 0.375, 0.5547, 0.3203, 0.5547, 0.375, 0.625, 0.4661, 0.625, 0.4661, 0.5547, 0.375, 0.5547, 0.3203, 0.5, 0.375, 0.5031, 0.375, 0.5, 0.375, 0.5031, 0.3203, 0.5, 0.375, 0.5, 0.3203, 0.5, 0.3203, 0.5, 0.25, 0.5, 0.25, 0.5, 0.3203, 0.5547, 0.3203, 0.5, 0.25, 0.5, 0.25, 0.5547, 0.25, 0.5547, 0.25, 0.625, 0.3203, 0.625, 0.3203, 0.5547, 0.375, 0.5031, 0.375, 0.5031, 0.4661, 0.5, 0.3203, 0.5, 0.3203, 0.5, 0.25, 0.5, 0.25, 0.5, 0.3203, 0.5, 0.3203, 0.5, 0.375, 0.5, 0.375, 0.5, 0.375, 0.5, 0.375, 0.5, 0.375, 0.5, 0.375, 0.5, 0.375, 0.5, 0.375, 0.5, 0.375, 0.5, 0.375, 0.5, 0.375, 0.5, 0.375, 0.5547, 0.375, 0.5547, 0.375, 0.5, 0.375, 0.5, 0.375, 0.5, 0.375, 0.5, 0.375, 0.5, 0.375, 0.625, 0.375, 0.625, 0.375, 0.5547, 0.375, 0.5547, 0.5339, 0.5547, 0.625, 0.5547, 0.6199, 0.5077, 0.5339, 0.5, 0.5456, 0.5, 0.5339, 0.5, 0.6199, 0.5077, 0.6797, 0.5, 0.6797, 0.5547, 0.6797, 0.5, 0.6199, 0.5077, 0.625, 0.5547, 0.75, 0.5547, 0.75, 0.5, 0.6797, 0.5, 0.6797, 0.5547, 0.75, 0.5, 0.5677, 0.5, 0.5456, 0.5, 0.6797, 0.5, 0.5, 0.5, 0.5, 0.5, 0.5339, 0.5, 0.5456, 0.5, 0.5, 0.5, 0.5, 0.5547, 0.5339, 0.5547, 0.5339, 0.5, 0.5, 0.5, 0.5456, 0.5, 0.5677, 0.5, 0.5, 0.5, 0.6797, 0.5547, 0.6797, 0.625, 0.75, 0.625, 0.75, 0.5547, 0.625, 0.5547, 0.5339, 0.5547, 0.5339, 0.625, 0.625, 0.625, 0.6797, 0.5547, 0.625, 0.5547, 0.625, 0.625, 0.6797, 0.625, 0.5339, 0.5547, 0.5, 0.5547, 0.5, 0.625, 0.5339, 0.625])
me_cube_023.materials.append(mat_green)
me_cube_023.use_remesh_preserve_volume = False
me_cube_023.use_remesh_preserve_attributes = False
me_cube_023.use_mirror_vertex_groups = False
me_cube_023.update()
me_cube_003 = bpy.data.meshes.new('Cube.003')
me_cube_003.from_pydata([(-0.35, 0.0, -0.35), (0.0, -0.35, -0.35), (0.35, -5.96e-08, 0.0), (0.0, -0.35, 0.35), (-0.35, -0.35, 0.0), (-0.1025, -0.1025, -0.35), (-4.433e-09, -0.1179, 4.872e-09), (0.1025, -0.35, -0.1025), (-5.96e-08, 0.0, 0.35), (-0.1025, -0.35, 0.1025), (-0.35, -0.1025, -0.1025), (-0.8, -0.35, 0.0), (-0.8, -0.1025, -0.1025), (-0.8, 0.0, -0.35), (0.8, -5.96e-08, 0.0), (0.35, -0.8, 0.0), (0.1025, -0.8, -0.1025), (0.0, -0.8, -0.35), (0.8, -0.8, 0.0), (-0.35, -0.8, 0.0), (-0.1025, -0.8, 0.1025), (0.0, -0.8, 0.35), (-0.8, -0.8, 0.0), (-5.96e-08, -5.96e-08, 0.48), (0.0, -0.35, 0.48), (0.0, -0.8, 0.48), (0.0, -0.35, -0.48), (-0.1025, -0.1025, -0.48), (-0.35, 0.0, -0.48), (-0.8, 0.0, -0.48), (0.0, -0.8, -0.48), (-5.96e-08, 0.8, 0.35), (0.1025, 0.8, 0.1025), (0.35, 0.8, 0.0), (0.8, 0.8, 0.0), (-5.96e-08, 0.8, 0.48), (0.1025, -5.96e-08, 0.1025)], [], [(0, 10, 6, 5), (1, 5, 6, 7), (8, 36, 6), (3, 8, 6, 9), (4, 9, 6, 10), (19, 20, 9, 4), (20, 21, 3, 9), (6, 36, 2, 7), (26, 27, 5, 1), (27, 28, 0, 5), (15, 16, 7, 2), (16, 17, 1, 7), (10, 0, 13, 12), (4, 10, 12, 11), (14, 18, 15, 2), (24, 3, 21, 25), (11, 22, 19, 4), (8, 3, 24, 23), (1, 17, 30, 26), (0, 28, 29, 13), (33, 34, 14, 2), (32, 33, 2, 36), (35, 31, 8, 23), (31, 32, 36, 8)])
me_cube_003.polygons.foreach_set('use_smooth', [True] * 24)
_uv = me_cube_003.uv_layers.new(name='UVMap')
_uv.uv.foreach_set('vector', [0.3203, 0.5, 0.3203, 0.5, 0.375, 0.5031, 0.375, 0.5, 0.375, 0.5, 0.375, 0.5, 0.375, 0.5031, 0.375, 0.5, 0.0, 0.0, 0.0, 0.0, 0.375, 0.5031, 0.4661, 0.5547, 0.4661, 0.5, 0.375, 0.5031, 0.375, 0.5547, 0.3203, 0.5547, 0.375, 0.5547, 0.375, 0.5031, 0.3203, 0.5, 0.3203, 0.625, 0.375, 0.625, 0.375, 0.5547, 0.3203, 0.5547, 0.375, 0.625, 0.4661, 0.625, 0.4661, 0.5547, 0.375, 0.5547, 0.375, 0.5031, 0.0, 0.0, 0.0, 0.0, 0.375, 0.5, 0.375, 0.5, 0.375, 0.5, 0.375, 0.5, 0.375, 0.5, 0.375, 0.5, 0.3203, 0.5, 0.3203, 0.5, 0.375, 0.5, 0.375, 0.5, 0.375, 0.5, 0.375, 0.5, 0.375, 0.5, 0.375, 0.5, 0.375, 0.5, 0.375, 0.5, 0.375, 0.5, 0.3203, 0.5, 0.3203, 0.5, 0.25, 0.5, 0.25, 0.5, 0.3203, 0.5547, 0.3203, 0.5, 0.25, 0.5, 0.25, 0.5547, 0.375, 0.5, 0.375, 0.5, 0.375, 0.5, 0.375, 0.5, 0.5, 0.5547, 0.4661, 0.5547, 0.4661, 0.625, 0.5, 0.625, 0.25, 0.5547, 0.25, 0.625, 0.3203, 0.625, 0.3203, 0.5547, 0.4661, 0.5, 0.4661, 0.5547, 0.5, 0.5547, 0.5, 0.5, 0.375, 0.5, 0.375, 0.5, 0.375, 0.5, 0.375, 0.5, 0.3203, 0.5, 0.3203, 0.5, 0.25, 0.5, 0.25, 0.5, 0.0, 0.0, 0.0, 0.0, 0.0, 0.0, 0.0, 0.0, 0.0, 0.0, 0.0, 0.0, 0.0, 0.0, 0.0, 0.0, 0.0, 0.0, 0.0, 0.0, 0.0, 0.0, 0.0, 0.0, 0.0, 0.0, 0.0, 0.0, 0.0, 0.0, 0.0, 0.0])
me_cube_003.materials.append(mat_green)
me_cube_003.use_remesh_preserve_volume = False
me_cube_003.use_remesh_preserve_attributes = False
me_cube_003.use_mirror_vertex_groups = False
me_cube_003.update()
me_cube_007 = bpy.data.meshes.new('Cube.007')
me_cube_007.from_pydata([(-1.6, -1.6, -0.96), (-1.6, -1.6, 0.0), (-1.6, 0.0, -0.96), (-1.6, 0.0, 0.0), (0.0, -1.6, -0.96), (0.0, -1.6, 0.0), (0.0, 0.0, -0.96), (0.0, 0.0, 0.0)], [], [(0, 1, 3, 2), (2, 3, 7, 6), (6, 7, 5, 4), (4, 5, 1, 0), (2, 6, 4, 0), (7, 3, 1, 5)])
me_cube_007.polygons.foreach_set('use_smooth', [True] * 6)
_uv = me_cube_007.uv_layers.new(name='UVMap')
_uv.uv.foreach_set('vector', [0.375, 0.0, 0.625, 0.0, 0.625, 0.25, 0.375, 0.25, 0.375, 0.25, 0.625, 0.25, 0.625, 0.5, 0.375, 0.5, 0.375, 0.5, 0.625, 0.5, 0.625, 0.75, 0.375, 0.75, 0.375, 0.75, 0.625, 0.75, 0.625, 1.0, 0.375, 1.0, 0.125, 0.5, 0.375, 0.5, 0.375, 0.75, 0.125, 0.75, 0.625, 0.5, 0.875, 0.5, 0.875, 0.75, 0.625, 0.75])
me_cube_007.materials.append(mat_green)
me_cube_007.use_remesh_fix_poles = True
me_cube_007.use_remesh_preserve_attributes = False
me_cube_007.use_mirror_vertex_groups = False
me_cube_007.update()
me_cube_016 = bpy.data.meshes.new('Cube.016')
me_cube_016.from_pydata([(-3.06e-08, 0.35, 0.35), (-0.35, 0.35, 0.0), (-0.35, -3.06e-08, -0.35), (-0.02638, 0.03972, -6.62e-09), (-0.1025, 0.35, 0.1025), (-0.35, 0.1025, -0.1025), (-0.05185, -0.0492, -0.3225), (-0.8, -6.994e-08, -0.35), (-0.8, 0.1025, -0.1025), (-0.8, 0.35, 0.0), (-0.35, 0.8, 0.0), (-0.1025, 0.8, 0.1025), (-6.994e-08, 0.8, 0.35), (-0.8, 0.8, 0.0), (-0.35, -3.06e-08, -0.48), (-0.1025, -0.1025, -0.48), (-3.06e-08, 0.35, 0.48), (-6.994e-08, 0.8, 0.48), (-2.98e-08, -0.35, 0.35), (-2.98e-08, -0.35, -0.35), (0.0, 0.0, 0.35), (-2.98e-08, -0.35, -1.49e-08), (-2.98e-08, -0.35, -0.48), (-5.96e-08, -0.8, 0.4807), (-5.96e-08, -0.8, -0.48), (-0.8, -1.192e-07, -0.48), (-3.06e-08, 0.35, -0.35), (0.35, 3.06e-08, -0.35), (0.35, 0.35, 0.0), (0.1025, 0.1025, -0.35), (0.1479, 0.1479, -0.1479), (0.35, 0.1025, -0.1025), (0.1025, 0.35, -0.1025), (0.8, 0.35, 0.0), (0.8, 0.1025, -0.1025), (0.8, 6.994e-08, -0.35), (0.35, 0.8, 0.0), (0.1025, 0.8, -0.1025), (-6.994e-08, 0.8, -0.35), (0.8, 0.8, 0.0), (0.35, 3.06e-08, -0.48), (0.1025, 0.1025, -0.48), (-3.06e-08, 0.35, -0.48), (0.8, 6.994e-08, -0.48), (-6.994e-08, 0.8, -0.48)], [], [(1, 5, 3, 4), (2, 6, 3, 5), (3, 20, 0, 4), (7, 2, 5, 8), (8, 5, 1, 9), (10, 1, 4, 11), (11, 4, 0, 12), (14, 2, 7, 25), (9, 1, 10, 13), (2, 14, 15, 6), (0, 16, 17, 12), (18, 20, 3, 21), (19, 21, 3, 6), (23, 21, 19), (23, 18, 21), (23, 20, 18), (23, 0, 20), (19, 6, 15, 22), (0, 23, 16), (19, 22, 24, 23), (26, 32, 30, 29), (27, 29, 30, 31), (28, 31, 30, 32), (33, 34, 31, 28), (34, 35, 27, 31), (40, 41, 29, 27), (41, 42, 26, 29), (40, 27, 35, 43), (28, 36, 39, 33), (32, 26, 38, 37), (28, 32, 37, 36), (26, 42, 44, 38)])
me_cube_016.polygons.foreach_set('use_smooth', [True] * 32)
_uv = me_cube_016.uv_layers.new(name='UVMap')
_uv.uv.foreach_set('vector', [0.375, 0.5, 0.375, 0.5, 0.375, 0.5031, 0.375, 0.5, 0.4661, 0.5, 0.4661, 0.5, 0.375, 0.5031, 0.375, 0.5, 0.375, 0.5031, 0.5339, 0.5, 0.5339, 0.5, 0.375, 0.5, 0.4661, 0.5, 0.4661, 0.5, 0.375, 0.5, 0.375, 0.5, 0.375, 0.5, 0.375, 0.5, 0.375, 0.5, 0.375, 0.5, 0.375, 0.5, 0.375, 0.5, 0.375, 0.5, 0.375, 0.5, 0.375, 0.5, 0.375, 0.5, 0.375, 0.5, 0.375, 0.5, 0.5, 0.5, 0.4661, 0.5, 0.4661, 0.5, 0.5, 0.5, 0.375, 0.5, 0.375, 0.5, 0.375, 0.5, 0.375, 0.5, 0.4661, 0.5, 0.5, 0.5, 0.5, 0.5, 0.4661, 0.5, 0.375, 0.5, 0.375, 0.5, 0.375, 0.5, 0.375, 0.5, 0.5456, 0.5, 0.5339, 0.5, 0.625, 0.5024, 0.6797, 0.5, 0.6797, 0.5, 0.6797, 0.5, 0.625, 0.5024, 0.625, 0.5, 0.75, 0.5, 0.6797, 0.5, 0.6797, 0.5, 0.75, 0.5, 0.5456, 0.5, 0.6797, 0.5, 0.4997, 0.5, 0.5339, 0.5, 0.5456, 0.5, 0.4998, 0.5, 0.5339, 0.5, 0.5339, 0.5, 0.6797, 0.5, 0.625, 0.5, 0.625, 0.5, 0.6797, 0.5, 0.5339, 0.5, 0.4998, 0.5, 0.375, 0.5, 0.6797, 0.5, 0.6797, 0.5, 0.75, 0.5, 0.75, 0.5, 0.5339, 0.5547, 0.625, 0.5547, 0.6199, 0.5077, 0.5339, 0.5, 0.5456, 0.5, 0.5339, 0.5, 0.6199, 0.5077, 0.6797, 0.5, 0.6797, 0.5547, 0.6797, 0.5, 0.6199, 0.5077, 0.625, 0.5547, 0.75, 0.5547, 0.75, 0.5, 0.6797, 0.5, 0.6797, 0.5547, 0.75, 0.5, 0.5677, 0.5, 0.5456, 0.5, 0.6797, 0.5, 0.5, 0.5, 0.5, 0.5, 0.5339, 0.5, 0.5456, 0.5, 0.5, 0.5, 0.5, 0.5547, 0.5339, 0.5547, 0.5339, 0.5, 0.5, 0.5, 0.5456, 0.5, 0.5677, 0.5, 0.5, 0.5, 0.6797, 0.5547, 0.6797, 0.625, 0.75, 0.625, 0.75, 0.5547, 0.625, 0.5547, 0.5339, 0.5547, 0.5339, 0.625, 0.625, 0.625, 0.6797, 0.5547, 0.625, 0.5547, 0.625, 0.625, 0.6797, 0.625, 0.5339, 0.5547, 0.5, 0.5547, 0.5, 0.625, 0.5339, 0.625])
me_cube_016.materials.append(mat_green)
me_cube_016.use_remesh_preserve_volume = False
me_cube_016.use_remesh_preserve_attributes = False
me_cube_016.use_mirror_vertex_groups = False
me_cube_016.update()
me_cube_024 = bpy.data.meshes.new('Cube.024')
me_cube_024.from_pydata([(0.0, -0.35, 0.35), (-0.35, 0.0, 0.35), (-0.35, -0.35, 0.0), (-0.1025, -0.1025, 0.35), (-0.1479, -0.1479, 0.1479), (-0.35, -0.1025, 0.1025), (-0.1025, -0.35, 0.1025), (-0.8, -0.35, 0.0), (-0.8, -0.1025, 0.1025), (-0.8, 0.0, 0.35), (-0.35, -0.8, 0.0), (-0.1025, -0.8, 0.1025), (0.0, -0.8, 0.35), (-0.8, -0.8, 0.0), (-0.35, 0.0, 0.48), (-0.1025, -0.1025, 0.48), (0.0, -0.35, 0.48), (-0.8, 0.0, 0.48), (0.0, -0.8, 0.48), (-3.06e-08, 0.35, 0.35), (0.35, 3.06e-08, 0.35), (0.35, 0.35, 0.0), (0.1025, 0.1025, 0.35), (0.1479, 0.1479, 0.1479), (0.35, 0.1025, 0.1025), (0.1025, 0.35, 0.1025), (0.8, 0.35, 0.0), (0.8, 0.1025, 0.1025), (0.8, 6.994e-08, 0.35), (0.35, 0.8, 0.0), (0.1025, 0.8, 0.1025), (-6.994e-08, 0.8, 0.35), (0.8, 0.8, 0.0), (0.35, 3.06e-08, 0.48), (0.1025, 0.1025, 0.48), (-3.06e-08, 0.35, 0.48), (0.8, 6.994e-08, 0.48), (-6.994e-08, 0.8, 0.48)], [], [(0, 3, 4, 6), (1, 5, 4, 3), (2, 6, 4, 5), (7, 2, 5, 8), (8, 5, 1, 9), (14, 1, 3, 15), (15, 3, 0, 16), (14, 17, 9, 1), (2, 7, 13, 10), (6, 11, 12, 0), (2, 10, 11, 6), (0, 12, 18, 16), (19, 22, 23, 25), (20, 24, 23, 22), (21, 25, 23, 24), (26, 21, 24, 27), (27, 24, 20, 28), (33, 20, 22, 34), (34, 22, 19, 35), (33, 36, 28, 20), (21, 26, 32, 29), (25, 30, 31, 19), (21, 29, 30, 25), (19, 31, 37, 35)])
me_cube_024.polygons.foreach_set('use_smooth', [True] * 24)
_uv = me_cube_024.uv_layers.new(name='UVMap')
_uv.uv.foreach_set('vector', [0.5339, 0.5547, 0.5339, 0.5, 0.6199, 0.5077, 0.625, 0.5547, 0.5456, 0.5, 0.6797, 0.5, 0.6199, 0.5077, 0.5339, 0.5, 0.6797, 0.5547, 0.625, 0.5547, 0.6199, 0.5077, 0.6797, 0.5, 0.75, 0.5547, 0.6797, 0.5547, 0.6797, 0.5, 0.75, 0.5, 0.75, 0.5, 0.6797, 0.5, 0.5456, 0.5, 0.5677, 0.5, 0.5, 0.5, 0.5456, 0.5, 0.5339, 0.5, 0.5, 0.5, 0.5, 0.5, 0.5339, 0.5, 0.5339, 0.5547, 0.5, 0.5547, 0.5, 0.5, 0.5, 0.5, 0.5677, 0.5, 0.5456, 0.5, 0.6797, 0.5547, 0.75, 0.5547, 0.75, 0.625, 0.6797, 0.625, 0.625, 0.5547, 0.625, 0.625, 0.5339, 0.625, 0.5339, 0.5547, 0.6797, 0.5547, 0.6797, 0.625, 0.625, 0.625, 0.625, 0.5547, 0.5339, 0.5547, 0.5339, 0.625, 0.5, 0.625, 0.5, 0.5547, 0.5339, 0.5547, 0.5339, 0.5, 0.6199, 0.5077, 0.625, 0.5547, 0.5456, 0.5, 0.6797, 0.5, 0.6199, 0.5077, 0.5339, 0.5, 0.6797, 0.5547, 0.625, 0.5547, 0.6199, 0.5077, 0.6797, 0.5, 0.75, 0.5547, 0.6797, 0.5547, 0.6797, 0.5, 0.75, 0.5, 0.75, 0.5, 0.6797, 0.5, 0.5456, 0.5, 0.5677, 0.5, 0.5, 0.5, 0.5456, 0.5, 0.5339, 0.5, 0.5, 0.5, 0.5, 0.5, 0.5339, 0.5, 0.5339, 0.5547, 0.5, 0.5547, 0.5, 0.5, 0.5, 0.5, 0.5677, 0.5, 0.5456, 0.5, 0.6797, 0.5547, 0.75, 0.5547, 0.75, 0.625, 0.6797, 0.625, 0.625, 0.5547, 0.625, 0.625, 0.5339, 0.625, 0.5339, 0.5547, 0.6797, 0.5547, 0.6797, 0.625, 0.625, 0.625, 0.625, 0.5547, 0.5339, 0.5547, 0.5339, 0.625, 0.5, 0.625, 0.5, 0.5547])
me_cube_024.materials.append(mat_green)
me_cube_024.use_remesh_preserve_volume = False
me_cube_024.use_remesh_preserve_attributes = False
me_cube_024.use_mirror_vertex_groups = False
me_cube_024.update()
me_cube_020 = bpy.data.meshes.new('Cube.020')
me_cube_020.from_pydata([(-0.8, 2.98e-08, -0.35), (-0.8, 0.35, 0.0), (-0.8, 2.98e-08, 0.35), (-0.8, -0.35, 0.0), (-0.8, 0.1025, -0.1025), (-0.8, -0.1025, 0.1025), (-0.8, -0.8, 0.0), (-0.8, 0.8, 0.0), (0.8, 0.35, 0.0), (0.8, 0.1025, -0.1025), (0.8, 5.96e-08, -0.35), (0.8, 0.8, 0.0), (0.8, -0.35, 0.0), (0.8, -0.1025, 0.1025), (0.8, 5.96e-08, 0.35), (0.8, -0.8, 0.0), (-0.8, 2.98e-08, 0.48), (0.8, 5.96e-08, 0.48), (-0.8, 2.98e-08, -0.48), (0.8, 5.96e-08, -0.48)], [], [(12, 13, 5, 3), (13, 14, 2, 5), (8, 9, 4, 1), (9, 10, 0, 4), (7, 11, 8, 1), (16, 2, 14, 17), (6, 15, 12, 3), (0, 10, 19, 18)])
me_cube_020.polygons.foreach_set('use_smooth', [True] * 8)
_uv = me_cube_020.uv_layers.new(name='UVMap')
_uv.uv.foreach_set('vector', [0.3203, 0.625, 0.375, 0.625, 0.375, 0.5547, 0.3203, 0.5547, 0.375, 0.625, 0.4661, 0.625, 0.4661, 0.5547, 0.375, 0.5547, 0.375, 0.5, 0.375, 0.5, 0.375, 0.5, 0.375, 0.5, 0.375, 0.5, 0.375, 0.5, 0.375, 0.5, 0.375, 0.5, 0.375, 0.5, 0.375, 0.5, 0.375, 0.5, 0.375, 0.5, 0.5, 0.5547, 0.4661, 0.5547, 0.4661, 0.625, 0.5, 0.625, 0.25, 0.5547, 0.25, 0.625, 0.3203, 0.625, 0.3203, 0.5547, 0.375, 0.5, 0.375, 0.5, 0.375, 0.5, 0.375, 0.5])
me_cube_020.materials.append(mat_green)
me_cube_020.use_remesh_preserve_volume = False
me_cube_020.use_remesh_preserve_attributes = False
me_cube_020.use_mirror_vertex_groups = False
me_cube_020.update()
me_cube_025 = bpy.data.meshes.new('Cube.025')
me_cube_025.from_pydata([(0.35, 0.0, 0.48), (0.0, -0.35, 0.48), (0.1025, -0.1025, 0.48), (0.8, 0.0, 0.48), (0.0, -0.8, 0.48), (0.35, 0.0, -0.48), (0.1025, -0.1025, -0.48), (0.0, -0.35, -0.48), (0.8, 0.0, -0.48), (0.0, -0.8, -0.48), (-0.35, -3.06e-08, 0.48), (-3.06e-08, 0.35, 0.48), (-0.1025, 0.1025, 0.48), (-0.8, -6.994e-08, 0.48), (-6.994e-08, 0.8, 0.48), (-0.35, -3.06e-08, -0.48), (-0.1025, 0.1025, -0.48), (-3.06e-08, 0.35, -0.48), (-0.8, -6.994e-08, -0.48), (-6.994e-08, 0.8, -0.48)], [], [(0, 5, 8, 3), (2, 1, 7, 6), (0, 2, 6, 5), (4, 9, 7, 1), (10, 15, 18, 13), (12, 11, 17, 16), (10, 12, 16, 15), (14, 19, 17, 11)])
me_cube_025.polygons.foreach_set('use_smooth', [True] * 8)
_uv = me_cube_025.uv_layers.new(name='UVMap')
_uv.uv.foreach_set('vector', [0.375, 0.5, 0.375, 0.5, 0.375, 0.5, 0.375, 0.5, 0.375, 0.5, 0.375, 0.5547, 0.375, 0.5547, 0.375, 0.5, 0.375, 0.5, 0.375, 0.5, 0.375, 0.5, 0.375, 0.5, 0.375, 0.625, 0.375, 0.625, 0.375, 0.5547, 0.375, 0.5547, 0.375, 0.5, 0.375, 0.5, 0.375, 0.5, 0.375, 0.5, 0.375, 0.5, 0.375, 0.5547, 0.375, 0.5547, 0.375, 0.5, 0.375, 0.5, 0.375, 0.5, 0.375, 0.5, 0.375, 0.5, 0.375, 0.625, 0.375, 0.625, 0.375, 0.5547, 0.375, 0.5547])
me_cube_025.materials.append(mat_green)
me_cube_025.use_remesh_preserve_volume = False
me_cube_025.use_remesh_preserve_attributes = False
me_cube_025.use_mirror_vertex_groups = False
me_cube_025.update()
me_cube_026 = bpy.data.meshes.new('Cube.026')
me_cube_026.from_pydata([(0.0, -0.35, -0.35), (-0.35, 0.0, -0.35), (-0.35, -0.35, 0.0), (-0.1025, -0.1025, -0.35), (-0.1479, -0.1479, -0.1479), (-0.35, -0.1025, -0.1025), (-0.1025, -0.35, -0.1025), (-0.8, -0.35, 0.0), (-0.8, -0.1025, -0.1025), (-0.8, 0.0, -0.35), (-0.35, -0.8, 0.0), (-0.1025, -0.8, -0.1025), (0.0, -0.8, -0.35), (-0.8, -0.8, 0.0), (-0.35, 0.0, -0.48), (-0.1025, -0.1025, -0.48), (0.0, -0.35, -0.48), (-0.8, 0.0, -0.48), (0.0, -0.8, -0.48)], [], [(0, 6, 4, 3), (1, 3, 4, 5), (2, 5, 4, 6), (7, 8, 5, 2), (8, 9, 1, 5), (14, 15, 3, 1), (15, 16, 0, 3), (14, 1, 9, 17), (2, 10, 13, 7), (6, 0, 12, 11), (2, 6, 11, 10), (0, 16, 18, 12)])
me_cube_026.polygons.foreach_set('use_smooth', [True] * 12)
_uv = me_cube_026.uv_layers.new(name='UVMap')
_uv.uv.foreach_set('vector', [0.5339, 0.5547, 0.625, 0.5547, 0.6199, 0.5077, 0.5339, 0.5, 0.5456, 0.5, 0.5339, 0.5, 0.6199, 0.5077, 0.6797, 0.5, 0.6797, 0.5547, 0.6797, 0.5, 0.6199, 0.5077, 0.625, 0.5547, 0.75, 0.5547, 0.75, 0.5, 0.6797, 0.5, 0.6797, 0.5547, 0.75, 0.5, 0.5677, 0.5, 0.5456, 0.5, 0.6797, 0.5, 0.5, 0.5, 0.5, 0.5, 0.5339, 0.5, 0.5456, 0.5, 0.5, 0.5, 0.5, 0.5547, 0.5339, 0.5547, 0.5339, 0.5, 0.5, 0.5, 0.5456, 0.5, 0.5677, 0.5, 0.5, 0.5, 0.6797, 0.5547, 0.6797, 0.625, 0.75, 0.625, 0.75, 0.5547, 0.625, 0.5547, 0.5339, 0.5547, 0.5339, 0.625, 0.625, 0.625, 0.6797, 0.5547, 0.625, 0.5547, 0.625, 0.625, 0.6797, 0.625, 0.5339, 0.5547, 0.5, 0.5547, 0.5, 0.625, 0.5339, 0.625])
me_cube_026.materials.append(mat_green)
me_cube_026.use_remesh_preserve_volume = False
me_cube_026.use_remesh_preserve_attributes = False
me_cube_026.use_mirror_vertex_groups = False
me_cube_026.update()
me_cube_027 = bpy.data.meshes.new('Cube.027')
me_cube_027.from_pydata([(-0.8, -6.994e-08, -0.35), (-0.8, -0.1025, -0.1025), (-0.8, -0.35, 0.0), (0.8, 6.994e-08, -0.35), (0.8, -0.1025, -0.1025), (0.8, -0.35, 0.0), (-0.8, -0.8, 0.0), (0.8, -0.8, 0.0), (-0.8, -6.994e-08, -0.48), (0.8, 6.994e-08, -0.48)], [], [(4, 1, 2, 5), (0, 1, 4, 3), (5, 2, 6, 7), (8, 0, 3, 9)])
me_cube_027.polygons.foreach_set('use_smooth', [True] * 4)
_uv = me_cube_027.uv_layers.new(name='UVMap')
_uv.uv.foreach_set('vector', [0.75, 0.5, 0.625, 0.5, 0.625, 0.5, 0.75, 0.5, 0.625, 0.5, 0.625, 0.5, 0.75, 0.5, 0.75, 0.5, 0.75, 0.5, 0.625, 0.5, 0.625, 0.5, 0.75, 0.5, 0.625, 0.5, 0.625, 0.5, 0.75, 0.5, 0.75, 0.5])
me_cube_027.materials.append(mat_green)
me_cube_027.use_remesh_preserve_volume = False
me_cube_027.use_remesh_preserve_attributes = False
me_cube_027.use_mirror_vertex_groups = False
me_cube_027.update()
me_cube_015 = bpy.data.meshes.new('Cube.015')
me_cube_015.from_pydata([(-0.35, 0.35, 0.0), (-0.35, -0.35, 0.0), (0.0, -0.35, -0.35), (0.35, 0.0, -0.35), (0.35, 0.35, 0.0), (-0.35, 0.0, 0.0), (2.98e-09, 2.98e-09, -0.0755), (-0.1025, -0.35, -0.1025), (0.1025, -0.1025, -0.35), (0.35, 0.1025, -0.1025), (0.0, 0.35, 0.0), (-0.8, -0.35, 0.0), (-0.8, 0.0, 0.0), (-0.8, 0.35, 0.0), (-0.35, 0.8, 0.0), (0.0, 0.8, 0.0), (0.35, 0.8, 0.0), (-0.8, 0.8, 0.0), (0.0, -0.35, -0.48), (0.1025, -0.1025, -0.48), (0.35, 0.0, -0.48), (-0.35, -0.8, 0.0), (-0.1025, -0.8, -0.1025), (0.0, -0.8, -0.35), (-0.8, -0.8, 0.0), (0.0, -0.8, -0.48), (0.8, 0.35, 0.0), (0.8, 0.1025, -0.1025), (0.8, 0.0, -0.35), (0.8, 0.8, 0.0), (0.8, 0.0, -0.48)], [], [(0, 5, 6, 10), (1, 7, 6, 5), (2, 8, 6, 7), (3, 9, 6, 8), (4, 10, 6, 9), (11, 1, 5, 12), (12, 5, 0, 13), (14, 0, 10, 15), (15, 10, 4, 16), (26, 4, 9, 27), (27, 9, 3, 28), (13, 0, 14, 17), (8, 19, 20, 3), (2, 18, 19, 8), (1, 11, 24, 21), (7, 22, 23, 2), (1, 21, 22, 7), (18, 2, 23, 25), (3, 20, 30, 28), (16, 4, 26, 29)])
me_cube_015.polygons.foreach_set('use_smooth', [True] * 20)
_uv = me_cube_015.uv_layers.new(name='UVMap')
_uv.uv.foreach_set('vector', [0.6797, 0.5, 0.6797, 0.5, 0.6211, 0.5, 0.625, 0.5, 0.6797, 0.5547, 0.625, 0.5547, 0.6211, 0.5, 0.6797, 0.5, 0.5339, 0.5547, 0.5339, 0.5, 0.6211, 0.5, 0.625, 0.5547, 0.5339, 0.5, 0.625, 0.5, 0.6211, 0.5, 0.5339, 0.5, 0.625, 0.5, 0.625, 0.5, 0.6211, 0.5, 0.625, 0.5, 0.75, 0.5547, 0.6797, 0.5547, 0.6797, 0.5, 0.75, 0.5, 0.75, 0.5, 0.6797, 0.5, 0.6797, 0.5, 0.75, 0.5, 0.6797, 0.5, 0.6797, 0.5, 0.625, 0.5, 0.625, 0.5, 0.625, 0.5, 0.625, 0.5, 0.625, 0.5, 0.625, 0.5, 0.625, 0.5, 0.625, 0.5, 0.625, 0.5, 0.625, 0.5, 0.625, 0.5, 0.625, 0.5, 0.5339, 0.5, 0.5339, 0.5, 0.75, 0.5, 0.6797, 0.5, 0.6797, 0.5, 0.75, 0.5, 0.5339, 0.5, 0.5, 0.5, 0.5, 0.5, 0.5339, 0.5, 0.5339, 0.5547, 0.5, 0.5547, 0.5, 0.5, 0.5339, 0.5, 0.6797, 0.5547, 0.75, 0.5547, 0.75, 0.625, 0.6797, 0.625, 0.625, 0.5547, 0.625, 0.625, 0.5339, 0.625, 0.5339, 0.5547, 0.6797, 0.5547, 0.6797, 0.625, 0.625, 0.625, 0.625, 0.5547, 0.5, 0.5547, 0.5339, 0.5547, 0.5339, 0.625, 0.5, 0.625, 0.5339, 0.5, 0.5, 0.5, 0.5, 0.5, 0.5339, 0.5, 0.625, 0.5, 0.625, 0.5, 0.625, 0.5, 0.625, 0.5])
me_cube_015.materials.append(mat_green)
me_cube_015.use_remesh_fix_poles = True
me_cube_015.use_remesh_preserve_attributes = False
me_cube_015.use_mirror_vertex_groups = False
me_cube_015.update()
me_cube_021 = bpy.data.meshes.new('Cube.021')
me_cube_021.from_pydata([(-0.35, 0.0, 0.35), (-0.35, -0.35, 0.0), (0.0, -0.35, -0.35), (0.35, 0.0, -0.35), (0.35, 0.0, 0.35), (-0.35, -0.1025, 0.1025), (2.98e-09, -0.0755, 3.725e-09), (-0.1025, -0.35, -0.1025), (0.1025, -0.1025, -0.35), (0.35, 0.0, 1.49e-08), (0.0, 0.0, 0.35), (-0.8, -0.35, 0.0), (-0.8, -0.1025, 0.1025), (-0.8, 0.0, 0.35), (0.8, 0.0, -0.35), (0.8, 0.0, 0.0), (0.8, 0.0, 0.35), (0.35, 0.0, 0.48), (0.0, 0.0, 0.48), (-0.35, 0.0, 0.48), (-0.8, 0.0, 0.48), (0.8, 0.0, 0.48), (0.0, -0.35, -0.48), (0.1025, -0.1025, -0.48), (0.35, 0.0, -0.48), (0.8, 0.0, -0.48), (-0.35, -0.8, 0.0), (-0.1025, -0.8, -0.1025), (0.0, -0.8, -0.35), (-0.8, -0.8, 0.0), (0.0, -0.8, -0.48)], [], [(0, 5, 6, 10), (1, 7, 6, 5), (2, 8, 6, 7), (3, 9, 6, 8), (4, 10, 6, 9), (11, 1, 5, 12), (12, 5, 0, 13), (9, 15, 16, 4), (3, 14, 15, 9), (4, 16, 21, 17), (10, 18, 19, 0), (4, 17, 18, 10), (13, 0, 19, 20), (3, 24, 25, 14), (8, 23, 24, 3), (2, 22, 23, 8), (1, 11, 29, 26), (7, 27, 28, 2), (1, 26, 27, 7), (22, 2, 28, 30)])
me_cube_021.polygons.foreach_set('use_smooth', [True] * 20)
_uv = me_cube_021.uv_layers.new(name='UVMap')
_uv.uv.foreach_set('vector', [0.6797, 0.5, 0.6797, 0.5, 0.625, 0.5024, 0.625, 0.5, 0.6797, 0.5547, 0.625, 0.5547, 0.625, 0.5024, 0.6797, 0.5, 0.5339, 0.5547, 0.5339, 0.5, 0.625, 0.5024, 0.625, 0.5547, 0.5339, 0.5, 0.625, 0.5, 0.625, 0.5024, 0.5339, 0.5, 0.625, 0.5, 0.625, 0.5, 0.625, 0.5024, 0.625, 0.5, 0.75, 0.5547, 0.6797, 0.5547, 0.6797, 0.5, 0.75, 0.5, 0.75, 0.5, 0.6797, 0.5, 0.6797, 0.5, 0.75, 0.5, 0.625, 0.5, 0.625, 0.5, 0.625, 0.5, 0.625, 0.5, 0.5339, 0.5, 0.5339, 0.5, 0.625, 0.5, 0.625, 0.5, 0.625, 0.5, 0.625, 0.5, 0.625, 0.5, 0.625, 0.5, 0.625, 0.5, 0.625, 0.5, 0.6797, 0.5, 0.6797, 0.5, 0.625, 0.5, 0.625, 0.5, 0.625, 0.5, 0.625, 0.5, 0.75, 0.5, 0.6797, 0.5, 0.6797, 0.5, 0.75, 0.5, 0.5339, 0.5, 0.5, 0.5, 0.5, 0.5, 0.5339, 0.5, 0.5339, 0.5, 0.5, 0.5, 0.5, 0.5, 0.5339, 0.5, 0.5339, 0.5547, 0.5, 0.5547, 0.5, 0.5, 0.5339, 0.5, 0.6797, 0.5547, 0.75, 0.5547, 0.75, 0.625, 0.6797, 0.625, 0.625, 0.5547, 0.625, 0.625, 0.5339, 0.625, 0.5339, 0.5547, 0.6797, 0.5547, 0.6797, 0.625, 0.625, 0.625, 0.625, 0.5547, 0.5, 0.5547, 0.5339, 0.5547, 0.5339, 0.625, 0.5, 0.625])
me_cube_021.materials.append(mat_green)
me_cube_021.use_remesh_fix_poles = True
me_cube_021.use_remesh_preserve_attributes = False
me_cube_021.use_mirror_vertex_groups = False
me_cube_021.update()
me_cube_022 = bpy.data.meshes.new('Cube.022')
me_cube_022.from_pydata([(-0.35, 0.0, 0.48), (-0.1025, -0.1025, 0.48), (0.0, -0.35, 0.48), (-0.8, 0.0, 0.48), (-0.35, 0.0, -0.48), (-0.1025, -0.1025, -0.48), (0.0, -0.35, -0.48), (-0.8, 0.0, -0.48), (0.0, -0.8, 0.48), (0.0, -0.8, -0.48)], [], [(1, 5, 6, 2), (4, 5, 1, 0), (7, 4, 0, 3), (9, 8, 2, 6)])
me_cube_022.polygons.foreach_set('use_smooth', [True] * 4)
_uv = me_cube_022.uv_layers.new(name='UVMap')
_uv.uv.foreach_set('vector', [0.625, 0.5, 0.5, 0.5, 0.5, 0.5547, 0.625, 0.5547, 0.5, 0.5, 0.5, 0.5, 0.625, 0.5, 0.6797, 0.5, 0.5, 0.5, 0.5, 0.5, 0.6797, 0.5, 0.75, 0.5, 0.5, 0.625, 0.625, 0.625, 0.625, 0.5547, 0.5, 0.5547])
me_cube_022.materials.append(mat_green)
me_cube_022.use_remesh_preserve_volume = False
me_cube_022.use_remesh_preserve_attributes = False
me_cube_022.use_mirror_vertex_groups = False
me_cube_022.update()
me_cube_029 = bpy.data.meshes.new('Cube.029')
me_cube_029.from_pydata([(0.0, -0.35, -0.35), (-0.35, 0.0, -0.35), (-0.35, -0.35, 0.0), (-0.1025, -0.1025, -0.35), (-0.1479, -0.1479, -0.1479), (-0.35, -0.1025, -0.1025), (-0.1025, -0.35, -0.1025), (-0.8, -0.35, 0.0), (-0.8, -0.1025, -0.1025), (-0.8, 0.0, -0.35), (-0.35, -0.8, 0.0), (-0.1025, -0.8, -0.1025), (0.0, -0.8, -0.35), (-0.8, -0.8, 0.0), (-0.35, 0.0, -0.48), (-0.1025, -0.1025, -0.48), (0.0, -0.35, -0.48), (-0.8, 0.0, -0.48), (0.0, -0.8, -0.48), (0.0, 0.35, 0.35), (-0.35, -3.06e-08, 0.35), (-0.35, 0.35, 3.06e-08), (-0.1025, 0.1025, 0.35), (-0.1479, 0.1479, 0.1479), (-0.35, 0.1025, 0.1025), (-0.1025, 0.35, 0.1025), (-0.8, 0.35, 3.06e-08), (-0.8, 0.1025, 0.1025), (-0.8, -3.06e-08, 0.35), (-0.35, 0.8, 6.994e-08), (-0.1025, 0.8, 0.1025), (0.0, 0.8, 0.35), (-0.8, 0.8, 6.994e-08), (-0.35, -4.196e-08, 0.48), (-0.1025, 0.1025, 0.48), (0.0, 0.35, 0.48), (-0.8, -4.196e-08, 0.48), (0.0, 0.8, 0.48)], [], [(0, 6, 4, 3), (1, 3, 4, 5), (2, 5, 4, 6), (7, 8, 5, 2), (8, 9, 1, 5), (14, 15, 3, 1), (15, 16, 0, 3), (14, 1, 9, 17), (2, 10, 13, 7), (6, 0, 12, 11), (2, 6, 11, 10), (0, 16, 18, 12), (19, 25, 23, 22), (20, 22, 23, 24), (21, 24, 23, 25), (26, 27, 24, 21), (27, 28, 20, 24), (33, 34, 22, 20), (34, 35, 19, 22), (33, 20, 28, 36), (21, 29, 32, 26), (25, 19, 31, 30), (21, 25, 30, 29), (19, 35, 37, 31)])
me_cube_029.polygons.foreach_set('use_smooth', [True] * 24)
_uv = me_cube_029.uv_layers.new(name='UVMap')
_uv.uv.foreach_set('vector', [0.5339, 0.5547, 0.625, 0.5547, 0.6199, 0.5077, 0.5339, 0.5, 0.5456, 0.5, 0.5339, 0.5, 0.6199, 0.5077, 0.6797, 0.5, 0.6797, 0.5547, 0.6797, 0.5, 0.6199, 0.5077, 0.625, 0.5547, 0.75, 0.5547, 0.75, 0.5, 0.6797, 0.5, 0.6797, 0.5547, 0.75, 0.5, 0.5677, 0.5, 0.5456, 0.5, 0.6797, 0.5, 0.5, 0.5, 0.5, 0.5, 0.5339, 0.5, 0.5456, 0.5, 0.5, 0.5, 0.5, 0.5547, 0.5339, 0.5547, 0.5339, 0.5, 0.5, 0.5, 0.5456, 0.5, 0.5677, 0.5, 0.5, 0.5, 0.6797, 0.5547, 0.6797, 0.625, 0.75, 0.625, 0.75, 0.5547, 0.625, 0.5547, 0.5339, 0.5547, 0.5339, 0.625, 0.625, 0.625, 0.6797, 0.5547, 0.625, 0.5547, 0.625, 0.625, 0.6797, 0.625, 0.5339, 0.5547, 0.5, 0.5547, 0.5, 0.625, 0.5339, 0.625, 0.5339, 0.5547, 0.625, 0.5547, 0.6199, 0.5077, 0.5339, 0.5, 0.5456, 0.5, 0.5339, 0.5, 0.6199, 0.5077, 0.6797, 0.5, 0.6797, 0.5547, 0.6797, 0.5, 0.6199, 0.5077, 0.625, 0.5547, 0.75, 0.5547, 0.75, 0.5, 0.6797, 0.5, 0.6797, 0.5547, 0.75, 0.5, 0.5677, 0.5, 0.5456, 0.5, 0.6797, 0.5, 0.5, 0.5, 0.5, 0.5, 0.5339, 0.5, 0.5456, 0.5, 0.5, 0.5, 0.5, 0.5547, 0.5339, 0.5547, 0.5339, 0.5, 0.5, 0.5, 0.5456, 0.5, 0.5677, 0.5, 0.5, 0.5, 0.6797, 0.5547, 0.6797, 0.625, 0.75, 0.625, 0.75, 0.5547, 0.625, 0.5547, 0.5339, 0.5547, 0.5339, 0.625, 0.625, 0.625, 0.6797, 0.5547, 0.625, 0.5547, 0.625, 0.625, 0.6797, 0.625, 0.5339, 0.5547, 0.5, 0.5547, 0.5, 0.625, 0.5339, 0.625])
me_cube_029.materials.append(mat_green)
me_cube_029.use_remesh_preserve_volume = False
me_cube_029.use_remesh_preserve_attributes = False
me_cube_029.use_mirror_vertex_groups = False
me_cube_029.update()
me_cube_030 = bpy.data.meshes.new('Cube.030')
me_cube_030.from_pydata([(0.0, -0.35, 0.35), (-0.35, 0.0, 0.35), (-0.35, -0.35, 0.0), (-0.1025, -0.1025, 0.35), (-0.1479, -0.1479, 0.1479), (-0.35, -0.1025, 0.1025), (-0.1025, -0.35, 0.1025), (-0.8, -0.35, 0.0), (-0.8, -0.1025, 0.1025), (-0.8, 0.0, 0.35), (-0.35, -0.8, 0.0), (-0.1025, -0.8, 0.1025), (0.0, -0.8, 0.35), (-0.8, -0.8, 0.0), (-0.35, 0.0, 0.48), (-0.1025, -0.1025, 0.48), (0.0, -0.35, 0.48), (-0.8, 0.0, 0.48), (0.0, -0.8, 0.48), (0.0, 0.35, -0.35), (-0.35, -3.06e-08, -0.35), (-0.35, 0.35, -3.06e-08), (-0.1025, 0.1025, -0.35), (-0.1479, 0.1479, -0.1479), (-0.35, 0.1025, -0.1025), (-0.1025, 0.35, -0.1025), (-0.8, 0.35, -3.06e-08), (-0.8, 0.1025, -0.1025), (-0.8, -3.06e-08, -0.35), (-0.35, 0.8, -6.994e-08), (-0.1025, 0.8, -0.1025), (0.0, 0.8, -0.35), (-0.8, 0.8, -6.994e-08), (-0.35, -4.196e-08, -0.48), (-0.1025, 0.1025, -0.48), (0.0, 0.35, -0.48), (-0.8, -4.196e-08, -0.48), (0.0, 0.8, -0.48), (-3.06e-08, 0.35, 0.35), (0.35, 3.06e-08, 0.35), (0.35, 0.35, 0.0), (0.1025, 0.1025, 0.35), (0.1479, 0.1479, 0.1479), (0.35, 0.1025, 0.1025), (0.1025, 0.35, 0.1025), (0.8, 0.35, 0.0), (0.8, 0.1025, 0.1025), (0.8, 6.994e-08, 0.35), (0.35, 0.8, 0.0), (0.1025, 0.8, 0.1025), (-6.994e-08, 0.8, 0.35), (0.8, 0.8, 0.0), (0.35, 3.06e-08, 0.48), (0.1025, 0.1025, 0.48), (-3.06e-08, 0.35, 0.48), (0.8, 6.994e-08, 0.48), (-6.994e-08, 0.8, 0.48)], [], [(0, 3, 4, 6), (1, 5, 4, 3), (2, 6, 4, 5), (7, 2, 5, 8), (8, 5, 1, 9), (14, 1, 3, 15), (15, 3, 0, 16), (14, 17, 9, 1), (2, 7, 13, 10), (6, 11, 12, 0), (2, 10, 11, 6), (0, 12, 18, 16), (19, 22, 23, 25), (20, 24, 23, 22), (21, 25, 23, 24), (26, 21, 24, 27), (27, 24, 20, 28), (33, 20, 22, 34), (34, 22, 19, 35), (33, 36, 28, 20), (21, 26, 32, 29), (25, 30, 31, 19), (21, 29, 30, 25), (19, 31, 37, 35), (38, 41, 42, 44), (39, 43, 42, 41), (40, 44, 42, 43), (45, 40, 43, 46), (46, 43, 39, 47), (52, 39, 41, 53), (53, 41, 38, 54), (52, 55, 47, 39), (40, 45, 51, 48), (44, 49, 50, 38), (40, 48, 49, 44), (38, 50, 56, 54)])
me_cube_030.polygons.foreach_set('use_smooth', [True] * 36)
_uv = me_cube_030.uv_layers.new(name='UVMap')
_uv.uv.foreach_set('vector', [0.5339, 0.5547, 0.5339, 0.5, 0.6199, 0.5077, 0.625, 0.5547, 0.5456, 0.5, 0.6797, 0.5, 0.6199, 0.5077, 0.5339, 0.5, 0.6797, 0.5547, 0.625, 0.5547, 0.6199, 0.5077, 0.6797, 0.5, 0.75, 0.5547, 0.6797, 0.5547, 0.6797, 0.5, 0.75, 0.5, 0.75, 0.5, 0.6797, 0.5, 0.5456, 0.5, 0.5677, 0.5, 0.5, 0.5, 0.5456, 0.5, 0.5339, 0.5, 0.5, 0.5, 0.5, 0.5, 0.5339, 0.5, 0.5339, 0.5547, 0.5, 0.5547, 0.5, 0.5, 0.5, 0.5, 0.5677, 0.5, 0.5456, 0.5, 0.6797, 0.5547, 0.75, 0.5547, 0.75, 0.625, 0.6797, 0.625, 0.625, 0.5547, 0.625, 0.625, 0.5339, 0.625, 0.5339, 0.5547, 0.6797, 0.5547, 0.6797, 0.625, 0.625, 0.625, 0.625, 0.5547, 0.5339, 0.5547, 0.5339, 0.625, 0.5, 0.625, 0.5, 0.5547, 0.5339, 0.5547, 0.5339, 0.5, 0.6199, 0.5077, 0.625, 0.5547, 0.5456, 0.5, 0.6797, 0.5, 0.6199, 0.5077, 0.5339, 0.5, 0.6797, 0.5547, 0.625, 0.5547, 0.6199, 0.5077, 0.6797, 0.5, 0.75, 0.5547, 0.6797, 0.5547, 0.6797, 0.5, 0.75, 0.5, 0.75, 0.5, 0.6797, 0.5, 0.5456, 0.5, 0.5677, 0.5, 0.5, 0.5, 0.5456, 0.5, 0.5339, 0.5, 0.5, 0.5, 0.5, 0.5, 0.5339, 0.5, 0.5339, 0.5547, 0.5, 0.5547, 0.5, 0.5, 0.5, 0.5, 0.5677, 0.5, 0.5456, 0.5, 0.6797, 0.5547, 0.75, 0.5547, 0.75, 0.625, 0.6797, 0.625, 0.625, 0.5547, 0.625, 0.625, 0.5339, 0.625, 0.5339, 0.5547, 0.6797, 0.5547, 0.6797, 0.625, 0.625, 0.625, 0.625, 0.5547, 0.5339, 0.5547, 0.5339, 0.625, 0.5, 0.625, 0.5, 0.5547, 0.5339, 0.5547, 0.5339, 0.5, 0.6199, 0.5077, 0.625, 0.5547, 0.5456, 0.5, 0.6797, 0.5, 0.6199, 0.5077, 0.5339, 0.5, 0.6797, 0.5547, 0.625, 0.5547, 0.6199, 0.5077, 0.6797, 0.5, 0.75, 0.5547, 0.6797, 0.5547, 0.6797, 0.5, 0.75, 0.5, 0.75, 0.5, 0.6797, 0.5, 0.5456, 0.5, 0.5677, 0.5, 0.5, 0.5, 0.5456, 0.5, 0.5339, 0.5, 0.5, 0.5, 0.5, 0.5, 0.5339, 0.5, 0.5339, 0.5547, 0.5, 0.5547, 0.5, 0.5, 0.5, 0.5, 0.5677, 0.5, 0.5456, 0.5, 0.6797, 0.5547, 0.75, 0.5547, 0.75, 0.625, 0.6797, 0.625, 0.625, 0.5547, 0.625, 0.625, 0.5339, 0.625, 0.5339, 0.5547, 0.6797, 0.5547, 0.6797, 0.625, 0.625, 0.625, 0.625, 0.5547, 0.5339, 0.5547, 0.5339, 0.625, 0.5, 0.625, 0.5, 0.5547])
me_cube_030.materials.append(mat_green)
me_cube_030.use_remesh_preserve_volume = False
me_cube_030.use_remesh_preserve_attributes = False
me_cube_030.use_mirror_vertex_groups = False
me_cube_030.update()
me_cube_031 = bpy.data.meshes.new('Cube.031')
me_cube_031.from_pydata([(0.0, -0.8, -0.48), (-0.8, 0.0, -0.48), (0.0, -0.35, -0.48), (-0.1025, -0.1025, -0.48), (-0.35, 0.0, -0.48), (-0.35, 0.0, 0.48), (-0.1025, -0.1025, 0.48), (0.0, -0.35, 0.48), (-0.8, 0.0, 0.48), (0.0, -0.8, 0.48), (-3.06e-08, 0.35, 0.35), (0.35, 3.06e-08, 0.35), (0.35, 0.35, 0.0), (0.1025, 0.1025, 0.35), (0.1479, 0.1479, 0.1479), (0.35, 0.1025, 0.1025), (0.1025, 0.35, 0.1025), (0.8, 0.35, 0.0), (0.8, 0.1025, 0.1025), (0.8, 6.994e-08, 0.35), (0.35, 0.8, 0.0), (0.1025, 0.8, 0.1025), (-6.994e-08, 0.8, 0.35), (0.8, 0.8, 0.0), (0.35, 3.06e-08, 0.48), (0.1025, 0.1025, 0.48), (-3.06e-08, 0.35, 0.48), (0.8, 6.994e-08, 0.48), (-6.994e-08, 0.8, 0.48)], [], [(6, 3, 2, 7), (9, 7, 2, 0), (5, 4, 3, 6), (8, 1, 4, 5), (10, 13, 14, 16), (11, 15, 14, 13), (12, 16, 14, 15), (17, 12, 15, 18), (18, 15, 11, 19), (24, 11, 13, 25), (25, 13, 10, 26), (24, 27, 19, 11), (12, 17, 23, 20), (16, 21, 22, 10), (12, 20, 21, 16), (10, 22, 28, 26)])
me_cube_031.polygons.foreach_set('use_smooth', [True] * 16)
_uv = me_cube_031.uv_layers.new(name='UVMap')
_uv.uv.foreach_set('vector', [0.0, 0.0, 0.0, 0.0, 0.0, 0.0, 0.0, 0.0, 0.0, 0.0, 0.0, 0.0, 0.0, 0.0, 0.0, 0.0, 0.0, 0.0, 0.0, 0.0, 0.0, 0.0, 0.0, 0.0, 0.0, 0.0, 0.0, 0.0, 0.0, 0.0, 0.0, 0.0, 0.5339, 0.5547, 0.5339, 0.5, 0.6199, 0.5077, 0.625, 0.5547, 0.5456, 0.5, 0.6797, 0.5, 0.6199, 0.5077, 0.5339, 0.5, 0.6797, 0.5547, 0.625, 0.5547, 0.6199, 0.5077, 0.6797, 0.5, 0.75, 0.5547, 0.6797, 0.5547, 0.6797, 0.5, 0.75, 0.5, 0.75, 0.5, 0.6797, 0.5, 0.5456, 0.5, 0.5677, 0.5, 0.5, 0.5, 0.5456, 0.5, 0.5339, 0.5, 0.5, 0.5, 0.5, 0.5, 0.5339, 0.5, 0.5339, 0.5547, 0.5, 0.5547, 0.5, 0.5, 0.5, 0.5, 0.5677, 0.5, 0.5456, 0.5, 0.6797, 0.5547, 0.75, 0.5547, 0.75, 0.625, 0.6797, 0.625, 0.625, 0.5547, 0.625, 0.625, 0.5339, 0.625, 0.5339, 0.5547, 0.6797, 0.5547, 0.6797, 0.625, 0.625, 0.625, 0.625, 0.5547, 0.5339, 0.5547, 0.5339, 0.625, 0.5, 0.625, 0.5, 0.5547])
me_cube_031.materials.append(mat_green)
me_cube_031.use_remesh_preserve_volume = False
me_cube_031.use_remesh_preserve_attributes = False
me_cube_031.use_mirror_vertex_groups = False
me_cube_031.update()
me_cube_032 = bpy.data.meshes.new('Cube.032')
me_cube_032.from_pydata([(0.0, -0.35, -0.35), (-0.35, 0.0, -0.35), (-0.35, -0.35, 0.0), (-0.1025, -0.1025, -0.35), (-0.1479, -0.1479, -0.1479), (-0.35, -0.1025, -0.1025), (-0.1025, -0.35, -0.1025), (-0.8, -0.35, 0.0), (-0.8, -0.1025, -0.1025), (-0.8, 0.0, -0.35), (-0.35, -0.8, 0.0), (-0.1025, -0.8, -0.1025), (0.0, -0.8, -0.35), (-0.8, -0.8, 0.0), (-0.35, 0.0, -0.48), (-0.1025, -0.1025, -0.48), (0.0, -0.35, -0.48), (-0.8, 0.0, -0.48), (0.0, -0.8, -0.48), (0.35, -2.98e-08, 0.35), (-2.98e-08, 0.35, 0.35), (0.35, 0.35, 3.06e-08), (0.1025, 0.1025, 0.35), (0.1479, 0.1479, 0.1479), (0.1025, 0.35, 0.1025), (0.35, 0.1025, 0.1025), (0.35, 0.8, 3.06e-08), (0.1025, 0.8, 0.1025), (0.0, 0.8, 0.35), (0.8, 0.35, 6.994e-08), (0.8, 0.1025, 0.1025), (0.8, -5.96e-08, 0.35), (0.8, 0.8, 6.994e-08), (-2.98e-08, 0.35, 0.48), (0.1025, 0.1025, 0.48), (0.35, -2.98e-08, 0.48), (0.0, 0.8, 0.48), (0.8, -5.96e-08, 0.48)], [], [(0, 6, 4, 3), (1, 3, 4, 5), (2, 5, 4, 6), (7, 8, 5, 2), (8, 9, 1, 5), (14, 15, 3, 1), (15, 16, 0, 3), (14, 1, 9, 17), (2, 10, 13, 7), (6, 0, 12, 11), (2, 6, 11, 10), (0, 16, 18, 12), (19, 25, 23, 22), (20, 22, 23, 24), (21, 24, 23, 25), (26, 27, 24, 21), (27, 28, 20, 24), (33, 34, 22, 20), (34, 35, 19, 22), (33, 20, 28, 36), (21, 29, 32, 26), (25, 19, 31, 30), (21, 25, 30, 29), (19, 35, 37, 31)])
me_cube_032.polygons.foreach_set('use_smooth', [True] * 24)
_uv = me_cube_032.uv_layers.new(name='UVMap')
_uv.uv.foreach_set('vector', [0.5339, 0.5547, 0.625, 0.5547, 0.6199, 0.5077, 0.5339, 0.5, 0.5456, 0.5, 0.5339, 0.5, 0.6199, 0.5077, 0.6797, 0.5, 0.6797, 0.5547, 0.6797, 0.5, 0.6199, 0.5077, 0.625, 0.5547, 0.75, 0.5547, 0.75, 0.5, 0.6797, 0.5, 0.6797, 0.5547, 0.75, 0.5, 0.5677, 0.5, 0.5456, 0.5, 0.6797, 0.5, 0.5, 0.5, 0.5, 0.5, 0.5339, 0.5, 0.5456, 0.5, 0.5, 0.5, 0.5, 0.5547, 0.5339, 0.5547, 0.5339, 0.5, 0.5, 0.5, 0.5456, 0.5, 0.5677, 0.5, 0.5, 0.5, 0.6797, 0.5547, 0.6797, 0.625, 0.75, 0.625, 0.75, 0.5547, 0.625, 0.5547, 0.5339, 0.5547, 0.5339, 0.625, 0.625, 0.625, 0.6797, 0.5547, 0.625, 0.5547, 0.625, 0.625, 0.6797, 0.625, 0.5339, 0.5547, 0.5, 0.5547, 0.5, 0.625, 0.5339, 0.625, 0.5339, 0.5547, 0.625, 0.5547, 0.6199, 0.5077, 0.5339, 0.5, 0.5456, 0.5, 0.5339, 0.5, 0.6199, 0.5077, 0.6797, 0.5, 0.6797, 0.5547, 0.6797, 0.5, 0.6199, 0.5077, 0.625, 0.5547, 0.75, 0.5547, 0.75, 0.5, 0.6797, 0.5, 0.6797, 0.5547, 0.75, 0.5, 0.5677, 0.5, 0.5456, 0.5, 0.6797, 0.5, 0.5, 0.5, 0.5, 0.5, 0.5339, 0.5, 0.5456, 0.5, 0.5, 0.5, 0.5, 0.5547, 0.5339, 0.5547, 0.5339, 0.5, 0.5, 0.5, 0.5456, 0.5, 0.5677, 0.5, 0.5, 0.5, 0.6797, 0.5547, 0.6797, 0.625, 0.75, 0.625, 0.75, 0.5547, 0.625, 0.5547, 0.5339, 0.5547, 0.5339, 0.625, 0.625, 0.625, 0.6797, 0.5547, 0.625, 0.5547, 0.625, 0.625, 0.6797, 0.625, 0.5339, 0.5547, 0.5, 0.5547, 0.5, 0.625, 0.5339, 0.625])
me_cube_032.materials.append(mat_green)
me_cube_032.use_remesh_preserve_volume = False
me_cube_032.use_remesh_preserve_attributes = False
me_cube_032.use_mirror_vertex_groups = False
me_cube_032.update()
me_cube_033 = bpy.data.meshes.new('Cube.033')
me_cube_033.from_pydata([(0.0, -0.35, -0.35), (-0.35, 0.0, -0.35), (-0.35, -0.35, 0.0), (-0.1025, -0.1025, -0.35), (-0.1479, -0.1479, -0.1479), (-0.35, -0.1025, -0.1025), (-0.1025, -0.35, -0.1025), (-0.8, -0.35, 0.0), (-0.8, -0.1025, -0.1025), (-0.8, 0.0, -0.35), (-0.35, -0.8, 0.0), (-0.1025, -0.8, -0.1025), (0.0, -0.8, -0.35), (-0.8, -0.8, 0.0), (-0.35, 0.0, -0.48), (-0.1025, -0.1025, -0.48), (0.0, -0.35, -0.48), (-0.8, 0.0, -0.48), (0.0, -0.8, -0.48), (0.0, 0.35, 0.35), (-0.35, -3.06e-08, 0.35), (-0.35, 0.35, 3.06e-08), (-0.1025, 0.1025, 0.35), (-0.1479, 0.1479, 0.1479), (-0.35, 0.1025, 0.1025), (-0.1025, 0.35, 0.1025), (-0.8, 0.35, 3.06e-08), (-0.8, 0.1025, 0.1025), (-0.8, -3.06e-08, 0.35), (-0.35, 0.8, 6.994e-08), (-0.1025, 0.8, 0.1025), (0.0, 0.8, 0.35), (-0.8, 0.8, 6.994e-08), (-0.35, -4.196e-08, 0.48), (-0.1025, 0.1025, 0.48), (0.0, 0.35, 0.48), (-0.8, -4.196e-08, 0.48), (0.0, 0.8, 0.48), (-3.06e-08, 0.35, -0.35), (0.35, 3.06e-08, -0.35), (0.35, 0.35, 0.0), (0.1025, 0.1025, -0.35), (0.1479, 0.1479, -0.1479), (0.35, 0.1025, -0.1025), (0.1025, 0.35, -0.1025), (0.8, 0.35, 0.0), (0.8, 0.1025, -0.1025), (0.8, 6.994e-08, -0.35), (0.35, 0.8, 0.0), (0.1025, 0.8, -0.1025), (-6.994e-08, 0.8, -0.35), (0.8, 0.8, 0.0), (0.35, 3.06e-08, -0.48), (0.1025, 0.1025, -0.48), (-3.06e-08, 0.35, -0.48), (0.8, 6.994e-08, -0.48), (-6.994e-08, 0.8, -0.48), (3.06e-08, -0.35, 0.35), (0.35, 6.12e-08, 0.35), (0.35, -0.35, 3.06e-08), (0.1025, -0.1025, 0.35), (0.1479, -0.1479, 0.1479), (0.35, -0.1025, 0.1025), (0.1025, -0.35, 0.1025), (0.8, -0.35, 3.06e-08), (0.8, -0.1025, 0.1025), (0.8, 1.005e-07, 0.35), (0.35, -0.8, 6.994e-08), (0.1025, -0.8, 0.1025), (6.994e-08, -0.8, 0.35), (0.8, -0.8, 6.994e-08), (0.35, 7.256e-08, 0.48), (0.1025, -0.1025, 0.48), (3.06e-08, -0.35, 0.48), (0.8, 1.119e-07, 0.48), (6.994e-08, -0.8, 0.48)], [], [(0, 6, 4, 3), (1, 3, 4, 5), (2, 5, 4, 6), (7, 8, 5, 2), (8, 9, 1, 5), (14, 15, 3, 1), (15, 16, 0, 3), (14, 1, 9, 17), (2, 10, 13, 7), (6, 0, 12, 11), (2, 6, 11, 10), (0, 16, 18, 12), (19, 25, 23, 22), (20, 22, 23, 24), (21, 24, 23, 25), (26, 27, 24, 21), (27, 28, 20, 24), (33, 34, 22, 20), (34, 35, 19, 22), (33, 20, 28, 36), (21, 29, 32, 26), (25, 19, 31, 30), (21, 25, 30, 29), (19, 35, 37, 31), (38, 44, 42, 41), (39, 41, 42, 43), (40, 43, 42, 44), (45, 46, 43, 40), (46, 47, 39, 43), (52, 53, 41, 39), (53, 54, 38, 41), (52, 39, 47, 55), (40, 48, 51, 45), (44, 38, 50, 49), (40, 44, 49, 48), (38, 54, 56, 50), (57, 63, 61, 60), (58, 60, 61, 62), (59, 62, 61, 63), (64, 65, 62, 59), (65, 66, 58, 62), (71, 72, 60, 58), (72, 73, 57, 60), (71, 58, 66, 74), (59, 67, 70, 64), (63, 57, 69, 68), (59, 63, 68, 67), (57, 73, 75, 69)])
me_cube_033.polygons.foreach_set('use_smooth', [True] * 48)
_uv = me_cube_033.uv_layers.new(name='UVMap')
_uv.uv.foreach_set('vector', [0.5339, 0.5547, 0.625, 0.5547, 0.6199, 0.5077, 0.5339, 0.5, 0.5456, 0.5, 0.5339, 0.5, 0.6199, 0.5077, 0.6797, 0.5, 0.6797, 0.5547, 0.6797, 0.5, 0.6199, 0.5077, 0.625, 0.5547, 0.75, 0.5547, 0.75, 0.5, 0.6797, 0.5, 0.6797, 0.5547, 0.75, 0.5, 0.5677, 0.5, 0.5456, 0.5, 0.6797, 0.5, 0.5, 0.5, 0.5, 0.5, 0.5339, 0.5, 0.5456, 0.5, 0.5, 0.5, 0.5, 0.5547, 0.5339, 0.5547, 0.5339, 0.5, 0.5, 0.5, 0.5456, 0.5, 0.5677, 0.5, 0.5, 0.5, 0.6797, 0.5547, 0.6797, 0.625, 0.75, 0.625, 0.75, 0.5547, 0.625, 0.5547, 0.5339, 0.5547, 0.5339, 0.625, 0.625, 0.625, 0.6797, 0.5547, 0.625, 0.5547, 0.625, 0.625, 0.6797, 0.625, 0.5339, 0.5547, 0.5, 0.5547, 0.5, 0.625, 0.5339, 0.625, 0.5339, 0.5547, 0.625, 0.5547, 0.6199, 0.5077, 0.5339, 0.5, 0.5456, 0.5, 0.5339, 0.5, 0.6199, 0.5077, 0.6797, 0.5, 0.6797, 0.5547, 0.6797, 0.5, 0.6199, 0.5077, 0.625, 0.5547, 0.75, 0.5547, 0.75, 0.5, 0.6797, 0.5, 0.6797, 0.5547, 0.75, 0.5, 0.5677, 0.5, 0.5456, 0.5, 0.6797, 0.5, 0.5, 0.5, 0.5, 0.5, 0.5339, 0.5, 0.5456, 0.5, 0.5, 0.5, 0.5, 0.5547, 0.5339, 0.5547, 0.5339, 0.5, 0.5, 0.5, 0.5456, 0.5, 0.5677, 0.5, 0.5, 0.5, 0.6797, 0.5547, 0.6797, 0.625, 0.75, 0.625, 0.75, 0.5547, 0.625, 0.5547, 0.5339, 0.5547, 0.5339, 0.625, 0.625, 0.625, 0.6797, 0.5547, 0.625, 0.5547, 0.625, 0.625, 0.6797, 0.625, 0.5339, 0.5547, 0.5, 0.5547, 0.5, 0.625, 0.5339, 0.625, 0.5339, 0.5547, 0.625, 0.5547, 0.6199, 0.5077, 0.5339, 0.5, 0.5456, 0.5, 0.5339, 0.5, 0.6199, 0.5077, 0.6797, 0.5, 0.6797, 0.5547, 0.6797, 0.5, 0.6199, 0.5077, 0.625, 0.5547, 0.75, 0.5547, 0.75, 0.5, 0.6797, 0.5, 0.6797, 0.5547, 0.75, 0.5, 0.5677, 0.5, 0.5456, 0.5, 0.6797, 0.5, 0.5, 0.5, 0.5, 0.5, 0.5339, 0.5, 0.5456, 0.5, 0.5, 0.5, 0.5, 0.5547, 0.5339, 0.5547, 0.5339, 0.5, 0.5, 0.5, 0.5456, 0.5, 0.5677, 0.5, 0.5, 0.5, 0.6797, 0.5547, 0.6797, 0.625, 0.75, 0.625, 0.75, 0.5547, 0.625, 0.5547, 0.5339, 0.5547, 0.5339, 0.625, 0.625, 0.625, 0.6797, 0.5547, 0.625, 0.5547, 0.625, 0.625, 0.6797, 0.625, 0.5339, 0.5547, 0.5, 0.5547, 0.5, 0.625, 0.5339, 0.625, 0.5339, 0.5547, 0.625, 0.5547, 0.6199, 0.5077, 0.5339, 0.5, 0.5456, 0.5, 0.5339, 0.5, 0.6199, 0.5077, 0.6797, 0.5, 0.6797, 0.5547, 0.6797, 0.5, 0.6199, 0.5077, 0.625, 0.5547, 0.75, 0.5547, 0.75, 0.5, 0.6797, 0.5, 0.6797, 0.5547, 0.75, 0.5, 0.5677, 0.5, 0.5456, 0.5, 0.6797, 0.5, 0.5, 0.5, 0.5, 0.5, 0.5339, 0.5, 0.5456, 0.5, 0.5, 0.5, 0.5, 0.5547, 0.5339, 0.5547, 0.5339, 0.5, 0.5, 0.5, 0.5456, 0.5, 0.5677, 0.5, 0.5, 0.5, 0.6797, 0.5547, 0.6797, 0.625, 0.75, 0.625, 0.75, 0.5547, 0.625, 0.5547, 0.5339, 0.5547, 0.5339, 0.625, 0.625, 0.625, 0.6797, 0.5547, 0.625, 0.5547, 0.625, 0.625, 0.6797, 0.625, 0.5339, 0.5547, 0.5, 0.5547, 0.5, 0.625, 0.5339, 0.625])
me_cube_033.materials.append(mat_green)
me_cube_033.use_remesh_preserve_volume = False
me_cube_033.use_remesh_preserve_attributes = False
me_cube_033.use_mirror_vertex_groups = False
me_cube_033.update()
me_cube_036 = bpy.data.meshes.new('Cube.036')
me_cube_036.from_pydata([(0.0, -0.35, -0.35), (-0.35, 0.0, -0.35), (-0.35, -0.35, 0.0), (-0.1025, -0.1025, -0.35), (-0.1479, -0.1479, -0.1479), (-0.35, -0.1025, -0.1025), (-0.1025, -0.35, -0.1025), (-0.8, -0.35, 0.0), (-0.8, -0.1025, -0.1025), (-0.8, 0.0, -0.35), (-0.35, -0.8, 0.0), (-0.1025, -0.8, -0.1025), (0.0, -0.8, -0.35), (-0.8, -0.8, 0.0), (-0.35, 0.0, -0.48), (-0.1025, -0.1025, -0.48), (0.0, -0.35, -0.48), (-0.8, 0.0, -0.48), (0.0, -0.8, -0.48), (-2.98e-08, -0.8, 0.35), (0.35, -0.8, 3.06e-08), (0.1025, -0.8, 0.1025), (0.35, 0.8, 3.06e-08), (0.1025, 0.8, 0.1025), (0.0, 0.8, 0.35), (0.8, -0.8, 6.994e-08), (0.8, 0.8, 6.994e-08), (-2.98e-08, -0.8, 0.48), (0.0, 0.8, 0.48)], [], [(0, 6, 4, 3), (1, 3, 4, 5), (2, 5, 4, 6), (7, 8, 5, 2), (8, 9, 1, 5), (14, 15, 3, 1), (15, 16, 0, 3), (14, 1, 9, 17), (2, 10, 13, 7), (6, 0, 12, 11), (2, 6, 11, 10), (0, 16, 18, 12), (22, 23, 21, 20), (23, 24, 19, 21), (27, 19, 24, 28), (20, 25, 26, 22)])
me_cube_036.polygons.foreach_set('use_smooth', [True] * 16)
_uv = me_cube_036.uv_layers.new(name='UVMap')
_uv.uv.foreach_set('vector', [0.5339, 0.5547, 0.625, 0.5547, 0.6199, 0.5077, 0.5339, 0.5, 0.5456, 0.5, 0.5339, 0.5, 0.6199, 0.5077, 0.6797, 0.5, 0.6797, 0.5547, 0.6797, 0.5, 0.6199, 0.5077, 0.625, 0.5547, 0.75, 0.5547, 0.75, 0.5, 0.6797, 0.5, 0.6797, 0.5547, 0.75, 0.5, 0.5677, 0.5, 0.5456, 0.5, 0.6797, 0.5, 0.5, 0.5, 0.5, 0.5, 0.5339, 0.5, 0.5456, 0.5, 0.5, 0.5, 0.5, 0.5547, 0.5339, 0.5547, 0.5339, 0.5, 0.5, 0.5, 0.5456, 0.5, 0.5677, 0.5, 0.5, 0.5, 0.6797, 0.5547, 0.6797, 0.625, 0.75, 0.625, 0.75, 0.5547, 0.625, 0.5547, 0.5339, 0.5547, 0.5339, 0.625, 0.625, 0.625, 0.6797, 0.5547, 0.625, 0.5547, 0.625, 0.625, 0.6797, 0.625, 0.5339, 0.5547, 0.5, 0.5547, 0.5, 0.625, 0.5339, 0.625, 0.75, 0.5547, 0.75, 0.5, 0.6797, 0.5, 0.6797, 0.5547, 0.75, 0.5, 0.5677, 0.5, 0.5456, 0.5, 0.6797, 0.5, 0.5, 0.5, 0.5456, 0.5, 0.5677, 0.5, 0.5, 0.5, 0.6797, 0.5547, 0.6797, 0.625, 0.75, 0.625, 0.75, 0.5547])
me_cube_036.materials.append(mat_green)
me_cube_036.use_remesh_preserve_volume = False
me_cube_036.use_remesh_preserve_attributes = False
me_cube_036.use_mirror_vertex_groups = False
me_cube_036.update()

# ---- objects
ob_10000100 = bpy.data.objects.new('10000100', me_cube)
ob_11110000 = bpy.data.objects.new('11110000', me_plane)
ob_11111000 = bpy.data.objects.new('11111000', me_cube_004)
ob_10000000 = bpy.data.objects.new('10000000', me_cube_005)
ob_11111100 = bpy.data.objects.new('11111100', me_cube_001)
ob_11001100 = bpy.data.objects.new('11001100', me_cube_002)
ob_10110010 = bpy.data.objects.new('10110010', me_cube_009)
ob_11100100 = bpy.data.objects.new('11100100', me_cube_010)
ob_11001000 = bpy.data.objects.new('11001000', me_cube_012)
ob_10001000 = bpy.data.objects.new('10001000', me_cube_017)
ob_10101000 = bpy.data.objects.new('10101000', me_cube_019)
ob_11100001 = bpy.data.objects.new('11100001', me_cube_006)
ob_10000010 = bpy.data.objects.new('10000010', me_cube_008)
ob_11001001 = bpy.data.objects.new('11001001', me_cube_011)
ob_10100000 = bpy.data.objects.new('10100000', me_cube_018)
ob_10100100 = bpy.data.objects.new('10100100', me_cube_023)
ob_10000110 = bpy.data.objects.new('10000110', me_cube_003)
ob_zero = bpy.data.objects.new('zero', me_cube_007)
ob_01010110 = bpy.data.objects.new('01010110', me_cube_016)
ob_11110101 = bpy.data.objects.new('11110101', me_cube_024)
ob_11000011 = bpy.data.objects.new('11000011', me_cube_020)
ob_10101010 = bpy.data.objects.new('10101010', me_cube_025)
ob_01111111 = bpy.data.objects.new('01111111', me_cube_026)
ob_11000000 = bpy.data.objects.new('11000000', me_cube_027)
ob_10110000 = bpy.data.objects.new('10110000', me_cube_015)
ob_10110011 = bpy.data.objects.new('10110011', me_cube_021)
ob_01110111 = bpy.data.objects.new('01110111', me_cube_022)
ob_01111110 = bpy.data.objects.new('01111110', me_cube_029)
ob_11100101 = bpy.data.objects.new('11100101', me_cube_030)
ob_01110101 = bpy.data.objects.new('01110101', me_cube_031)
ob_01111101 = bpy.data.objects.new('01111101', me_cube_032)
ob_01011010 = bpy.data.objects.new('01011010', me_cube_033)
ob_01111001 = bpy.data.objects.new('01111001', me_cube_036)

# ---- transforms, parenting, visibility, modifiers, constraints
ob_10000100.location = (-6.0, -3.0, 0.0)
ob_10000100.lock_rotations_4d = False
ob_10000100.empty_display_type = 'ARROWS'
ob_10000100.lineart.crease_threshold = 0.0
ob_11110000.location = (3.0, 6.0, 0.0)
ob_11110000.lineart.crease_threshold = 0.0
ob_11111000.location = (-6.0, 9.0, 0.0)
ob_11111000.lock_rotations_4d = False
ob_11111000.empty_display_type = 'ARROWS'
ob_11111000.lineart.crease_threshold = 0.0
ob_10000000.location = (3.0, -6.0, 0.0)
ob_10000000.lock_rotations_4d = False
ob_10000000.empty_display_type = 'ARROWS'
ob_10000000.lineart.crease_threshold = 0.0
ob_11111100.location = (-3.0, 9.0, 0.0)
ob_11111100.lock_rotations_4d = False
ob_11111100.empty_display_type = 'ARROWS'
ob_11111100.lineart.crease_threshold = 0.0
ob_11001100.location = (6.0, 3.0, 0.0)
ob_11001100.lock_rotations_4d = False
ob_11001100.empty_display_type = 'ARROWS'
ob_11001100.lineart.crease_threshold = 0.0
ob_10110010.location = (3.0, 0.0, 0.0)
ob_10110010.lock_rotations_4d = False
ob_10110010.empty_display_type = 'ARROWS'
ob_10110010.lineart.crease_threshold = 0.0
ob_11100100.location = (-3.0, 6.0, 0.0)
ob_11100100.lock_rotations_4d = False
ob_11100100.empty_display_type = 'ARROWS'
ob_11100100.lineart.crease_threshold = 0.0
ob_11001000.location = (0.0, 3.0, 0.0)
ob_11001000.lock_rotations_4d = False
ob_11001000.empty_display_type = 'ARROWS'
ob_11001000.lineart.crease_threshold = 0.0
ob_10001000.location = (0.0, -3.0, 0.0)
ob_10001000.lock_rotations_4d = False
ob_10001000.empty_display_type = 'ARROWS'
ob_10001000.lineart.crease_threshold = 0.0
ob_10101000.location = (-6.0, 0.0, 0.0)
ob_10101000.lock_rotations_4d = False
ob_10101000.empty_display_type = 'ARROWS'
ob_10101000.lineart.crease_threshold = 0.0
ob_11100001.location = (-6.0, 6.0, 0.0)
ob_11100001.lock_rotations_4d = False
ob_11100001.empty_display_type = 'ARROWS'
ob_11100001.lineart.crease_threshold = 0.0
ob_10000010.location = (6.0, -6.0, 0.0)
ob_10000010.lock_rotations_4d = False
ob_10000010.empty_display_type = 'ARROWS'
ob_10000010.lineart.crease_threshold = 0.0
ob_11001001.location = (3.0, 3.0, 0.0)
ob_11001001.lock_rotations_4d = False
ob_11001001.empty_display_type = 'ARROWS'
ob_11001001.lineart.crease_threshold = 0.0
ob_10100000.location = (3.0, -3.0, 0.0)
ob_10100000.lock_rotations_4d = False
ob_10100000.empty_display_type = 'ARROWS'
ob_10100000.lineart.crease_threshold = 0.0
ob_10100100.location = (6.0, -3.0, 0.0)
ob_10100100.lock_rotations_4d = False
ob_10100100.empty_display_type = 'ARROWS'
ob_10100100.lineart.crease_threshold = 0.0
ob_10000110.location = (-3.0, -3.0, 0.0)
ob_10000110.lock_rotations_4d = False
ob_10000110.empty_display_type = 'ARROWS'
ob_10000110.lineart.crease_threshold = 0.0
ob_zero.location = (0.0, 0.0, 0.0)
ob_zero.lineart.crease_threshold = 0.0
_m = ob_zero.modifiers.new('Bevel', 'BEVEL')
_m.width = 0.35
_m.width_pct = 0.35
_m.segments = 2
_m.limit_method = 'NONE'
ob_01010110.location = (-3.0, -9.0, 0.0)
ob_01010110.lock_rotations_4d = False
ob_01010110.empty_display_type = 'ARROWS'
ob_01010110.lineart.crease_threshold = 0.0
ob_11110101.location = (6.0, 6.0, 0.0)
ob_11110101.lock_rotations_4d = False
ob_11110101.empty_display_type = 'ARROWS'
ob_11110101.lineart.crease_threshold = 0.0
ob_11000011.location = (-3.0, 3.0, 0.0)
ob_11000011.lock_rotations_4d = False
ob_11000011.empty_display_type = 'ARROWS'
ob_11000011.lineart.crease_threshold = 0.0
ob_10101010.location = (-3.0, 0.0, 0.0)
ob_10101010.lock_rotations_4d = False
ob_10101010.empty_display_type = 'ARROWS'
ob_10101010.lineart.crease_threshold = 0.0
ob_01111111.location = (0.0, -6.0, 0.0)
ob_01111111.lock_rotations_4d = False
ob_01111111.empty_display_type = 'ARROWS'
ob_01111111.lineart.crease_threshold = 0.0
ob_11000000.location = (-6.0, 3.0, 0.0)
ob_11000000.lock_rotations_4d = False
ob_11000000.empty_display_type = 'ARROWS'
ob_11000000.lineart.crease_threshold = 0.0
ob_10110000.location = (0.0, 9.0, 0.0)
ob_10110000.lineart.crease_threshold = 0.0
ob_10110011.location = (6.0, 0.0, 0.0)
ob_10110011.lineart.crease_threshold = 0.0
ob_01110111.location = (6.0, -9.0, 0.0)
ob_01110111.lock_rotations_4d = False
ob_01110111.empty_display_type = 'ARROWS'
ob_01110111.lineart.crease_threshold = 0.0
ob_01111110.location = (-3.0, -6.0, 0.0)
ob_01111110.lock_rotations_4d = False
ob_01111110.empty_display_type = 'ARROWS'
ob_01111110.lineart.crease_threshold = 0.0
ob_11100101.location = (0.0, 6.0, 0.0)
ob_11100101.lock_rotations_4d = False
ob_11100101.empty_display_type = 'ARROWS'
ob_11100101.lineart.crease_threshold = 0.0
ob_01110101.location = (3.0, -9.0, 0.0)
ob_01110101.lock_rotations_4d = False
ob_01110101.empty_display_type = 'ARROWS'
ob_01110101.lineart.crease_threshold = 0.0
ob_01111101.location = (-6.0, -6.0, 0.0)
ob_01111101.lock_rotations_4d = False
ob_01111101.empty_display_type = 'ARROWS'
ob_01111101.lineart.crease_threshold = 0.0
ob_01011010.location = (0.0, -9.0, 0.0)
ob_01011010.lock_rotations_4d = False
ob_01011010.empty_display_type = 'ARROWS'
ob_01011010.lineart.crease_threshold = 0.0
ob_01111001.location = (0.0, 0.0, 0.0)
ob_01111001.lock_rotations_4d = False
ob_01111001.empty_display_type = 'ARROWS'
ob_01111001.lineart.crease_threshold = 0.0

# ---- collection membership
col_collection.objects.link(ob_10000100)
col_collection.objects.link(ob_11110000)
col_collection.objects.link(ob_11111000)
col_collection.objects.link(ob_10000000)
col_collection.objects.link(ob_11111100)
col_collection.objects.link(ob_11001100)
col_collection.objects.link(ob_10110010)
col_collection.objects.link(ob_11100100)
col_collection.objects.link(ob_11001000)
col_collection.objects.link(ob_10001000)
col_collection.objects.link(ob_10101000)
col_collection.objects.link(ob_11100001)
col_collection.objects.link(ob_10000010)
col_collection.objects.link(ob_11001001)
col_collection.objects.link(ob_10100000)
col_collection.objects.link(ob_10100100)
col_collection.objects.link(ob_10000110)
col_collection.objects.link(ob_zero)
col_collection.objects.link(ob_01010110)
col_collection.objects.link(ob_11110101)
col_collection.objects.link(ob_11000011)
col_collection.objects.link(ob_10101010)
col_collection.objects.link(ob_01111111)
col_collection.objects.link(ob_11000000)
col_collection.objects.link(ob_10110000)
col_collection.objects.link(ob_10110011)
col_collection.objects.link(ob_01110111)
col_collection.objects.link(ob_01111110)
col_collection.objects.link(ob_11100101)
col_collection.objects.link(ob_01110101)
col_collection.objects.link(ob_01111101)
col_collection.objects.link(ob_01011010)
col_collection.objects.link(ob_01111001)

# ---- scene / render settings (as saved in the file)
scene.frame_start = 1; scene.frame_end = 250; scene.frame_set(1)
scene.render.engine = 'BLENDER_EEVEE_NEXT'
scene.cycles.use_denoising = False
scene.cycles.samples = 128
scene.cycles.sampling_pattern = 'TABULATED_SOBOL'
scene.cycles.use_adaptive_sampling = False
scene.cycles.use_light_tree = False
scene.view_settings.view_transform = 'Filmic'
bpy.context.view_layer.update()

# ---- added for rendering (the .blend has no active camera and no usable light): camera, sun
cam_auto = bpy.data.cameras.new('AutoCamera')
cam_auto.lens = 50.0
cam_auto.sensor_width = 36.0
cam_auto.clip_end = 1000.0
ob_auto_camera = bpy.data.objects.new('AutoCamera', cam_auto)
scene.collection.objects.link(ob_auto_camera)
ob_auto_camera.location = (22.1126, -26.5351, 17.4504)
ob_auto_camera.rotation_euler = (1.09748, -7.21219e-08, 0.694738)
scene.camera = ob_auto_camera
light_auto_sun = bpy.data.lights.new('AutoSun', 'SUN')
light_auto_sun.energy = 3.0
light_auto_sun.angle = 0.0523599
ob_auto_sun = bpy.data.objects.new('AutoSun', light_auto_sun)
scene.collection.objects.link(ob_auto_sun)
ob_auto_sun.rotation_euler = (0.872665, 0.174533, 0.523599)
bpy.context.view_layer.update()
